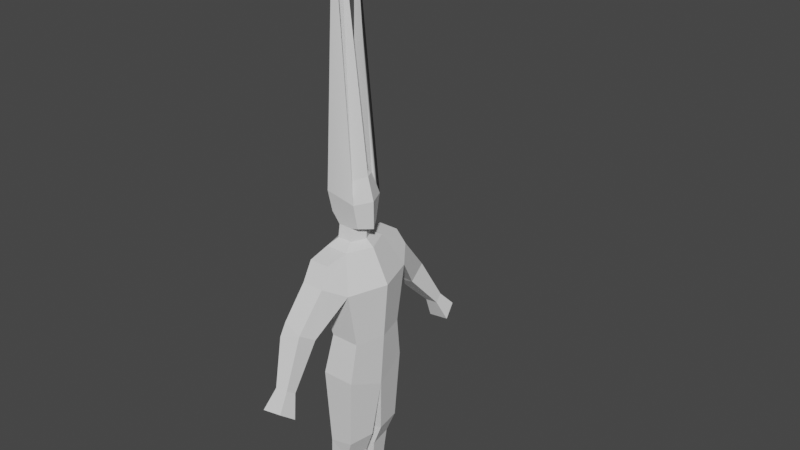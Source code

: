 # Source: swinging_man.blend  (saved by Blender 3.5.10; exported with 4.5.12 LTS)
import bpy
from mathutils import Matrix  # noqa: F401  (used for matrix-valued properties, if any)

bpy.ops.wm.read_factory_settings(use_empty=True)
scene = bpy.context.scene
scene.name = 'Scene'

# ---- collections
col_collection = bpy.data.collections.new('Collection'); scene.collection.children.link(col_collection)

# ---- world
world_world = bpy.data.worlds.new('World'); scene.world = world_world
world_world.use_nodes = True; world_world.node_tree.nodes.clear()
_N = world_world.node_tree.nodes; _L = world_world.node_tree.links
n0 = _N.new('ShaderNodeOutputWorld'); n0.name = 'World Output'; n0.location = (300, 300)
n1 = _N.new('ShaderNodeBackground'); n1.name = 'Background'; n1.location = (10, 300)
n1.inputs[0].default_value = (0.05088, 0.05088, 0.05088, 1.0)
_L.new(n1.outputs[0], n0.inputs[0])
n0.is_active_output = True
world_world.color = (0.05088, 0.05088, 0.05088)
world_world.use_sun_shadow = False
world_world.sun_shadow_jitter_overblur = 0.0

# ---- meshes
me_cube_001 = bpy.data.meshes.new('Cube.001')
me_cube_001.from_pydata([(0.17, 0.06, 0.99), (0.17, 0.06, 0.99), (0.17, 0.06, 0.99), (0.17, 0.06, 0.99), (0.14, 0.03, 1.19), (0.14, 0.03, 1.19), (0.14, 0.03, 1.19), (0.14, 0.03, 1.19), (0.17, -0.1, 0.99), (0.17, -0.1, 0.99), (0.17, -0.1, 0.99), (0.17, -0.1, 0.99), (0.14, -0.11, 1.19), (0.14, -0.11, 1.19), (0.14, -0.11, 1.19), (0.14, -0.11, 1.19), (-1.129e-08, 0.09, 0.92), (-1.129e-08, 0.09, 0.92), (-1.129e-08, 0.09, 0.92), (-1.129e-08, 0.09, 0.92), (-1.129e-08, 0.09, 0.92), (-1.129e-08, 0.09, 0.92), (-5.285e-09, 0.07, 1.19), (-5.285e-09, 0.07, 1.19), (-5.285e-09, 0.07, 1.19), (-5.285e-09, 0.07, 1.19), (1.098e-08, -0.13, 0.92), (1.098e-08, -0.13, 0.92), (1.098e-08, -0.13, 0.92), (1.098e-08, -0.13, 0.92), (1.098e-08, -0.13, 0.92), (1.098e-08, -0.13, 0.92), (1.132e-08, -0.15, 1.19), (1.132e-08, -0.15, 1.19), (1.132e-08, -0.15, 1.19), (1.132e-08, -0.15, 1.19), (0.02925, 0.08446, 0.4576), (0.02925, 0.08446, 0.4576), (0.02925, 0.08446, 0.4576), (0.02925, 0.08446, 0.4576), (0.03065, -0.0992, 0.6348), (0.03065, -0.0992, 0.6348), (0.03065, -0.0992, 0.6348), (0.03065, -0.0992, 0.6348), (0.1358, 0.06655, 0.4552), (0.1358, 0.06655, 0.4552), (0.1358, 0.06655, 0.4552), (0.1358, 0.06655, 0.4552), (0.1593, -0.0776, 0.6352), (0.1593, -0.0776, 0.6352), (0.1593, -0.0776, 0.6352), (0.1593, -0.0776, 0.6352), (0.1429, -0.03877, 0.5274), (0.1429, -0.03877, 0.5274), (0.1429, -0.03877, 0.5274), (0.1429, -0.03877, 0.5274), (0.1511, 0.04813, 0.599), (0.1511, 0.04813, 0.599), (0.1511, 0.04813, 0.599), (0.1511, 0.04813, 0.599), (0.1511, 0.04813, 0.599), (0.02887, 0.06812, 0.602), (0.02887, 0.06812, 0.602), (0.02887, 0.06812, 0.602), (0.02887, 0.06812, 0.602), (0.02887, 0.06812, 0.602), (0.02709, -0.05693, 0.5205), (0.02709, -0.05693, 0.5205), (0.02709, -0.05693, 0.5205), (0.02709, -0.05693, 0.5205), (0.09975, -0.0211, 0.09509), (0.09975, -0.0211, 0.09509), (0.09975, -0.0211, 0.09509), (0.09975, -0.0211, 0.09509), (0.09975, 0.0411, 0.09509), (0.09975, 0.0411, 0.09509), (0.09975, 0.0411, 0.09509), (0.09975, 0.0411, 0.09509), (0.03025, -0.03277, 0.09491), (0.03025, -0.03277, 0.09491), (0.03025, -0.03277, 0.09491), (0.03025, -0.03277, 0.09491), (0.03025, -0.03277, 0.09491), (0.03025, 0.05277, 0.09491), (0.03025, 0.05277, 0.09491), (0.03025, 0.05277, 0.09491), (0.03025, 0.05277, 0.09491), (0.1299, -0.03367, 0.4307), (0.1299, -0.03367, 0.4307), (0.1299, -0.03367, 0.4307), (0.1299, -0.03367, 0.4307), (0.02807, -0.05096, 0.4247), (0.02807, -0.05096, 0.4247), (0.02807, -0.05096, 0.4247), (0.02807, -0.05096, 0.4247), (0.09975, -0.0211, 0.005092), (0.09975, -0.0211, 0.005092), (0.09975, -0.0211, 0.005092), (0.09975, 0.0411, 0.005092), (0.09975, 0.0411, 0.005092), (0.09975, 0.0411, 0.005092), (0.03025, -0.03277, 0.004907), (0.03025, -0.03277, 0.004907), (0.03025, -0.03277, 0.004907), (0.03025, -0.03277, 0.004907), (0.03025, 0.05277, 0.004907), (0.03025, 0.05277, 0.004907), (0.03025, 0.05277, 0.004907), (0.03025, -0.1528, 0.03491), (0.03025, -0.1528, 0.03491), (0.03025, -0.1528, 0.03491), (0.09975, -0.1411, 0.03509), (0.09975, -0.1411, 0.03509), (0.09975, -0.1411, 0.03509), (0.03025, -0.1528, 0.004907), (0.03025, -0.1528, 0.004907), (0.03025, -0.1528, 0.004907), (0.09975, -0.1411, 0.005092), (0.09975, -0.1411, 0.005092), (0.09975, -0.1411, 0.005092), (-8.575e-09, 0.113, 1.46), (-8.575e-09, 0.113, 1.46), (-8.575e-09, 0.113, 1.46), (-8.575e-09, 0.113, 1.46), (0.1885, 0.081, 1.46), (0.1885, 0.081, 1.46), (0.1885, 0.081, 1.46), (0.1885, 0.081, 1.46), (0.1885, 0.081, 1.46), (0.1885, 0.081, 1.46), (0.1885, -0.111, 1.46), (0.1885, -0.111, 1.46), (0.1885, -0.111, 1.46), (0.1885, -0.111, 1.46), (0.1885, -0.111, 1.46), (0.1885, -0.111, 1.46), (1.412e-08, -0.173, 1.46), (1.412e-08, -0.173, 1.46), (1.412e-08, -0.173, 1.46), (1.412e-08, -0.173, 1.46), (-7.232e-09, 0.103, 1.62), (-7.232e-09, 0.103, 1.62), (-7.232e-09, 0.103, 1.62), (-7.232e-09, 0.103, 1.62), (0.1185, 0.071, 1.62), (0.1185, 0.071, 1.62), (0.1185, 0.071, 1.62), (0.1185, 0.071, 1.62), (0.1185, 0.071, 1.62), (0.1185, -0.041, 1.62), (0.1185, -0.041, 1.62), (0.1185, -0.041, 1.62), (0.1185, -0.041, 1.62), (0.1185, -0.041, 1.62), (5.06e-09, -0.093, 1.62), (5.06e-09, -0.093, 1.62), (5.06e-09, -0.093, 1.62), (5.06e-09, -0.093, 1.62), (0.2785, 0.0637, 1.51), (0.2785, 0.0637, 1.51), (0.2785, 0.0637, 1.51), (0.2785, 0.0637, 1.51), (0.2785, -0.0437, 1.51), (0.2785, -0.0437, 1.51), (0.2785, -0.0437, 1.51), (0.2785, -0.0437, 1.51), (0.2285, 0.0637, 1.6), (0.2285, 0.0637, 1.6), (0.2285, 0.0637, 1.6), (0.2285, -0.0337, 1.6), (0.2285, -0.0337, 1.6), (0.2285, -0.0337, 1.6), (0.3109, 0.0666, 1.306), (0.3109, 0.0666, 1.306), (0.3109, 0.0666, 1.306), (0.3109, 0.0666, 1.306), (0.3291, -0.04348, 1.284), (0.3291, -0.04348, 1.284), (0.3291, -0.04348, 1.284), (0.3291, -0.04348, 1.284), (0.3291, -0.04348, 1.284), (0.3961, 0.06622, 1.364), (0.3961, 0.06622, 1.364), (0.3961, 0.06622, 1.364), (0.3961, 0.06622, 1.364), (0.3473, 0.05854, 1.252), (0.3473, 0.05854, 1.252), (0.3473, 0.05854, 1.252), (0.3473, 0.05854, 1.252), (0.4317, 0.06365, 1.309), (0.4317, 0.06365, 1.309), (0.4317, 0.06365, 1.309), (0.4317, 0.06365, 1.309), (0.4139, -0.03403, 1.341), (0.4139, -0.03403, 1.341), (0.4139, -0.03403, 1.341), (0.4139, -0.03403, 1.341), (0.4139, -0.03403, 1.341), (0.4903, -0.002846, 1.097), (0.4903, -0.002846, 1.097), (0.4903, -0.002846, 1.097), (0.4903, -0.002846, 1.097), (0.4881, -0.0689, 1.105), (0.4881, -0.0689, 1.105), (0.4881, -0.0689, 1.105), (0.4881, -0.0689, 1.105), (0.5308, 0.001696, 1.125), (0.5308, 0.001696, 1.125), (0.5308, 0.001696, 1.125), (0.5308, 0.001696, 1.125), (0.5288, -0.05995, 1.133), (0.5288, -0.05995, 1.133), (0.5288, -0.05995, 1.133), (0.5288, -0.05995, 1.133), (0.533, 0.003842, 0.9908), (0.533, 0.003842, 0.9908), (0.533, 0.003842, 0.9908), (0.5289, -0.1017, 1.006), (0.5289, -0.1017, 1.006), (0.5289, -0.1017, 1.006), (0.6, 0.01247, 1.044), (0.6, 0.01247, 1.044), (0.6, 0.01247, 1.044), (0.5961, -0.08465, 1.059), (0.5961, -0.08465, 1.059), (0.5961, -0.08465, 1.059), (-5.099e-09, 0.06859, 1.65), (-5.099e-09, 0.06859, 1.65), (-5.099e-09, 0.06859, 1.65), (-5.099e-09, 0.06859, 1.65), (0.0685, 0.04843, 1.65), (0.0685, 0.04843, 1.65), (0.0685, 0.04843, 1.65), (0.0685, 0.04843, 1.65), (0.0685, -0.02213, 1.65), (0.0685, -0.02213, 1.65), (0.0685, -0.02213, 1.65), (0.0685, -0.02213, 1.65), (3.533e-09, -0.05489, 1.65), (3.533e-09, -0.05489, 1.65), (3.533e-09, -0.05489, 1.65), (3.533e-09, -0.05489, 1.65), (-5.178e-09, 0.06859, 1.71), (-5.178e-09, 0.06859, 1.71), (-5.178e-09, 0.06859, 1.71), (-5.178e-09, 0.06859, 1.71), (0.0585, 0.04843, 1.71), (0.0585, 0.04843, 1.71), (0.0585, 0.04843, 1.71), (0.0585, 0.04843, 1.71), (0.0585, -0.02213, 1.71), (0.0585, -0.02213, 1.71), (0.0585, -0.02213, 1.71), (0.0585, -0.02213, 1.71), (3.814e-09, -0.05489, 1.71), (3.814e-09, -0.05489, 1.71), (3.814e-09, -0.05489, 1.71), (3.814e-09, -0.05489, 1.71), (-8.145e-09, 0.1079, 1.77), (-8.145e-09, 0.1079, 1.77), (-8.145e-09, 0.1079, 1.77), (-8.145e-09, 0.1079, 1.77), (0.07063, 0.07765, 1.77), (0.07063, 0.07765, 1.77), (0.07063, 0.07765, 1.77), (0.07063, 0.07765, 1.77), (0.06063, -0.05819, 1.72), (0.06063, -0.05819, 1.72), (0.06063, -0.05819, 1.72), (0.06063, -0.05819, 1.72), (7.349e-09, -0.09734, 1.71), (7.349e-09, -0.09734, 1.71), (7.349e-09, -0.09734, 1.71), (7.349e-09, -0.09734, 1.71), (-8.9e-09, 0.1179, 1.87), (-8.9e-09, 0.1179, 1.87), (-8.9e-09, 0.1179, 1.87), (-8.9e-09, 0.1179, 1.87), (0.08563, 0.08765, 1.87), (0.08563, 0.08765, 1.87), (0.08563, 0.08765, 1.87), (0.08563, 0.08765, 1.87), (0.08563, -0.05819, 1.84), (0.08563, -0.05819, 1.84), (0.08563, -0.05819, 1.84), (0.08563, -0.05819, 1.84), (7.349e-09, -0.09733, 1.84), (7.349e-09, -0.09733, 1.84), (7.349e-09, -0.09733, 1.84), (7.349e-09, -0.09733, 1.84), (-4.645e-09, 0.06152, 1.95), (-4.645e-09, 0.06152, 1.95), (-4.645e-09, 0.06152, 1.95), (-4.645e-09, 0.06152, 3.064), (0.06278, 0.04035, 1.94), (0.06278, 0.04035, 1.94), (0.06278, 0.04035, 3.054), (0.06278, -0.03374, 1.94), (0.06278, -0.03374, 1.94), (0.06278, -0.03374, 1.94), (5.144e-09, -0.06813, 1.95), (5.144e-09, -0.06813, 1.95), (5.144e-09, -0.06813, 1.95), (5.144e-09, -0.06813, 1.95), (-0.17, 0.06, 0.99), (-0.17, 0.06, 0.99), (-0.17, 0.06, 0.99), (-0.17, 0.06, 0.99), (-0.14, 0.03, 1.19), (-0.14, 0.03, 1.19), (-0.14, 0.03, 1.19), (-0.14, 0.03, 1.19), (-0.17, -0.1, 0.99), (-0.17, -0.1, 0.99), (-0.17, -0.1, 0.99), (-0.17, -0.1, 0.99), (-0.14, -0.11, 1.19), (-0.14, -0.11, 1.19), (-0.14, -0.11, 1.19), (-0.14, -0.11, 1.19), (-0.02925, 0.08446, 0.4576), (-0.02925, 0.08446, 0.4576), (-0.02925, 0.08446, 0.4576), (-0.02925, 0.08446, 0.4576), (-0.03065, -0.0992, 0.6348), (-0.03065, -0.0992, 0.6348), (-0.03065, -0.0992, 0.6348), (-0.03065, -0.0992, 0.6348), (-0.1358, 0.06655, 0.4552), (-0.1358, 0.06655, 0.4552), (-0.1358, 0.06655, 0.4552), (-0.1358, 0.06655, 0.4552), (-0.1593, -0.0776, 0.6352), (-0.1593, -0.0776, 0.6352), (-0.1593, -0.0776, 0.6352), (-0.1593, -0.0776, 0.6352), (-0.1429, -0.03877, 0.5274), (-0.1429, -0.03877, 0.5274), (-0.1429, -0.03877, 0.5274), (-0.1429, -0.03877, 0.5274), (-0.1511, 0.04813, 0.599), (-0.1511, 0.04813, 0.599), (-0.1511, 0.04813, 0.599), (-0.1511, 0.04813, 0.599), (-0.1511, 0.04813, 0.599), (-0.02887, 0.06812, 0.602), (-0.02887, 0.06812, 0.602), (-0.02887, 0.06812, 0.602), (-0.02887, 0.06812, 0.602), (-0.02887, 0.06812, 0.602), (-0.02709, -0.05693, 0.5205), (-0.02709, -0.05693, 0.5205), (-0.02709, -0.05693, 0.5205), (-0.02709, -0.05693, 0.5205), (-0.09975, -0.0211, 0.09509), (-0.09975, -0.0211, 0.09509), (-0.09975, -0.0211, 0.09509), (-0.09975, -0.0211, 0.09509), (-0.09975, 0.0411, 0.09509), (-0.09975, 0.0411, 0.09509), (-0.09975, 0.0411, 0.09509), (-0.09975, 0.0411, 0.09509), (-0.03025, -0.03277, 0.09491), (-0.03025, -0.03277, 0.09491), (-0.03025, -0.03277, 0.09491), (-0.03025, -0.03277, 0.09491), (-0.03025, -0.03277, 0.09491), (-0.03025, 0.05277, 0.09491), (-0.03025, 0.05277, 0.09491), (-0.03025, 0.05277, 0.09491), (-0.03025, 0.05277, 0.09491), (-0.1299, -0.03367, 0.4307), (-0.1299, -0.03367, 0.4307), (-0.1299, -0.03367, 0.4307), (-0.1299, -0.03367, 0.4307), (-0.02807, -0.05096, 0.4247), (-0.02807, -0.05096, 0.4247), (-0.02807, -0.05096, 0.4247), (-0.02807, -0.05096, 0.4247), (-0.09975, -0.0211, 0.005092), (-0.09975, -0.0211, 0.005092), (-0.09975, -0.0211, 0.005092), (-0.09975, 0.0411, 0.005092), (-0.09975, 0.0411, 0.005092), (-0.09975, 0.0411, 0.005092), (-0.03025, -0.03277, 0.004907), (-0.03025, -0.03277, 0.004907), (-0.03025, -0.03277, 0.004907), (-0.03025, -0.03277, 0.004907), (-0.03025, 0.05277, 0.004907), (-0.03025, 0.05277, 0.004907), (-0.03025, 0.05277, 0.004907), (-0.03025, -0.1528, 0.03491), (-0.03025, -0.1528, 0.03491), (-0.03025, -0.1528, 0.03491), (-0.09975, -0.1411, 0.03509), (-0.09975, -0.1411, 0.03509), (-0.09975, -0.1411, 0.03509), (-0.03025, -0.1528, 0.004907), (-0.03025, -0.1528, 0.004907), (-0.03025, -0.1528, 0.004907), (-0.09975, -0.1411, 0.005092), (-0.09975, -0.1411, 0.005092), (-0.09975, -0.1411, 0.005092), (-0.1885, 0.081, 1.46), (-0.1885, 0.081, 1.46), (-0.1885, 0.081, 1.46), (-0.1885, 0.081, 1.46), (-0.1885, 0.081, 1.46), (-0.1885, 0.081, 1.46), (-0.1885, -0.111, 1.46), (-0.1885, -0.111, 1.46), (-0.1885, -0.111, 1.46), (-0.1885, -0.111, 1.46), (-0.1885, -0.111, 1.46), (-0.1885, -0.111, 1.46), (-0.1185, 0.071, 1.62), (-0.1185, 0.071, 1.62), (-0.1185, 0.071, 1.62), (-0.1185, 0.071, 1.62), (-0.1185, 0.071, 1.62), (-0.1185, -0.041, 1.62), (-0.1185, -0.041, 1.62), (-0.1185, -0.041, 1.62), (-0.1185, -0.041, 1.62), (-0.1185, -0.041, 1.62), (-0.2785, 0.0637, 1.51), (-0.2785, 0.0637, 1.51), (-0.2785, 0.0637, 1.51), (-0.2785, 0.0637, 1.51), (-0.2785, -0.0437, 1.51), (-0.2785, -0.0437, 1.51), (-0.2785, -0.0437, 1.51), (-0.2785, -0.0437, 1.51), (-0.2285, 0.0637, 1.6), (-0.2285, 0.0637, 1.6), (-0.2285, 0.0637, 1.6), (-0.2285, -0.0337, 1.6), (-0.2285, -0.0337, 1.6), (-0.2285, -0.0337, 1.6), (-0.3109, 0.0666, 1.306), (-0.3109, 0.0666, 1.306), (-0.3109, 0.0666, 1.306), (-0.3109, 0.0666, 1.306), (-0.3291, -0.04348, 1.284), (-0.3291, -0.04348, 1.284), (-0.3291, -0.04348, 1.284), (-0.3291, -0.04348, 1.284), (-0.3291, -0.04348, 1.284), (-0.3961, 0.06622, 1.364), (-0.3961, 0.06622, 1.364), (-0.3961, 0.06622, 1.364), (-0.3961, 0.06622, 1.364), (-0.3473, 0.05854, 1.252), (-0.3473, 0.05854, 1.252), (-0.3473, 0.05854, 1.252), (-0.3473, 0.05854, 1.252), (-0.4317, 0.06365, 1.309), (-0.4317, 0.06365, 1.309), (-0.4317, 0.06365, 1.309), (-0.4317, 0.06365, 1.309), (-0.4139, -0.03403, 1.341), (-0.4139, -0.03403, 1.341), (-0.4139, -0.03403, 1.341), (-0.4139, -0.03403, 1.341), (-0.4139, -0.03403, 1.341), (-0.4903, -0.002846, 1.097), (-0.4903, -0.002846, 1.097), (-0.4903, -0.002846, 1.097), (-0.4903, -0.002846, 1.097), (-0.4881, -0.0689, 1.105), (-0.4881, -0.0689, 1.105), (-0.4881, -0.0689, 1.105), (-0.4881, -0.0689, 1.105), (-0.5308, 0.001696, 1.125), (-0.5308, 0.001696, 1.125), (-0.5308, 0.001696, 1.125), (-0.5308, 0.001696, 1.125), (-0.5288, -0.05995, 1.133), (-0.5288, -0.05995, 1.133), (-0.5288, -0.05995, 1.133), (-0.5288, -0.05995, 1.133), (-0.533, 0.003842, 0.9908), (-0.533, 0.003842, 0.9908), (-0.533, 0.003842, 0.9908), (-0.5289, -0.1017, 1.006), (-0.5289, -0.1017, 1.006), (-0.5289, -0.1017, 1.006), (-0.6, 0.01247, 1.044), (-0.6, 0.01247, 1.044), (-0.6, 0.01247, 1.044), (-0.5961, -0.08465, 1.059), (-0.5961, -0.08465, 1.059), (-0.5961, -0.08465, 1.059), (-0.0685, 0.04843, 1.65), (-0.0685, 0.04843, 1.65), (-0.0685, 0.04843, 1.65), (-0.0685, 0.04843, 1.65), (-0.0685, -0.02213, 1.65), (-0.0685, -0.02213, 1.65), (-0.0685, -0.02213, 1.65), (-0.0685, -0.02213, 1.65), (-0.0585, 0.04843, 1.71), (-0.0585, 0.04843, 1.71), (-0.0585, 0.04843, 1.71), (-0.0585, 0.04843, 1.71), (-0.0585, -0.02213, 1.71), (-0.0585, -0.02213, 1.71), (-0.0585, -0.02213, 1.71), (-0.0585, -0.02213, 1.71), (-0.07063, 0.07765, 1.77), (-0.07063, 0.07765, 1.77), (-0.07063, 0.07765, 1.77), (-0.07063, 0.07765, 1.77), (-0.06063, -0.05819, 1.72), (-0.06063, -0.05819, 1.72), (-0.06063, -0.05819, 1.72), (-0.06063, -0.05819, 1.72), (-0.08563, 0.08765, 1.87), (-0.08563, 0.08765, 1.87), (-0.08563, 0.08765, 1.87), (-0.08563, 0.08765, 1.87), (-0.08563, -0.05819, 1.84), (-0.08563, -0.05819, 1.84), (-0.08563, -0.05819, 1.84), (-0.08563, -0.05819, 1.84), (-0.06278, 0.04035, 1.94), (-0.06278, 0.04035, 1.94), (-0.06278, 0.04035, 3.054), (-0.06278, -0.03374, 1.94), (-0.06278, -0.03374, 1.94), (-0.06278, -0.03374, 1.94)], [], [(18, 22, 4), (18, 4, 1), (5, 24, 122), (5, 122, 127), (36, 44, 75), (36, 75, 84), (3, 7, 13), (3, 13, 9), (11, 30, 43), (11, 43, 51), (27, 21, 65), (27, 65, 41), (2, 8, 48), (2, 48, 58), (59, 49, 52), (40, 64, 67), (50, 42, 68), (50, 68, 54), (55, 69, 93), (55, 93, 89), (16, 0, 56), (16, 56, 61), (79, 86, 107), (79, 107, 102), (47, 88, 71), (47, 71, 77), (92, 39, 85), (92, 85, 78), (90, 94, 82), (90, 82, 73), (66, 63, 38), (66, 38, 91), (60, 53, 87), (60, 87, 46), (62, 57, 45), (62, 45, 37), (99, 95, 101), (99, 101, 106), (103, 96, 117), (103, 117, 114), (83, 74, 98), (83, 98, 105), (76, 70, 97), (76, 97, 100), (113, 110, 116), (113, 116, 119), (72, 81, 109), (72, 109, 112), (97, 70, 111), (97, 111, 118), (80, 104, 115), (80, 115, 108), (136, 132, 152), (136, 152, 156), (32, 14, 135), (32, 135, 138), (12, 6, 128), (12, 128, 130), (149, 147, 233), (149, 233, 235), (126, 120, 140), (126, 140, 145), (153, 133, 164), (153, 164, 171), (162, 160, 167), (162, 167, 169), (125, 144, 166), (125, 166, 159), (165, 134, 179), (165, 179, 196), (148, 150, 170), (148, 170, 168), (161, 163, 195), (161, 195, 184), (131, 129, 174), (131, 174, 176), (124, 158, 182), (124, 182, 173), (186, 190, 207), (186, 207, 199), (177, 175, 187), (172, 181, 189), (172, 189, 185), (183, 193, 191), (198, 206, 220), (198, 220, 214), (192, 194, 211), (192, 211, 209), (197, 180, 205), (197, 205, 213), (178, 188, 201), (178, 201, 203), (218, 216, 222), (218, 222, 224), (208, 210, 223), (208, 223, 221), (212, 204, 219), (212, 219, 225), (202, 200, 215), (202, 215, 217), (241, 237, 253), (241, 253, 257), (146, 142, 228), (146, 228, 231), (154, 151, 236), (154, 236, 238), (250, 248, 265), (250, 265, 267), (230, 226, 242), (230, 242, 246), (234, 232, 249), (234, 249, 251), (266, 264, 280), (266, 280, 282), (255, 252, 268), (255, 268, 271), (247, 244, 260), (247, 260, 263), (283, 281, 296), (283, 296, 298), (273, 269, 285), (273, 285, 289), (262, 258, 274), (262, 274, 278), (297, 295, 292), (297, 292, 300), (286, 284, 299), (286, 299, 302), (279, 276, 290), (279, 290, 294), (10, 15, 34), (10, 34, 28), (19, 305, 308), (19, 308, 23), (309, 407, 123), (309, 123, 25), (320, 368, 359), (320, 359, 328), (307, 313, 317), (307, 317, 311), (315, 335, 327), (315, 327, 31), (26, 325, 349), (26, 349, 20), (306, 342, 332), (306, 332, 312), (343, 336, 333), (324, 351, 348), (334, 338, 352), (334, 352, 326), (339, 373, 377), (339, 377, 353), (17, 345, 340), (17, 340, 304), (363, 386, 391), (363, 391, 370), (331, 361, 355), (331, 355, 372), (376, 362, 369), (376, 369, 323), (374, 357, 366), (374, 366, 378), (350, 375, 322), (350, 322, 347), (344, 330, 371), (344, 371, 337), (346, 321, 329), (346, 329, 341), (383, 390, 385), (383, 385, 379), (387, 398, 401), (387, 401, 380), (367, 389, 382), (367, 382, 358), (360, 384, 381), (360, 381, 354), (397, 403, 400), (397, 400, 394), (356, 396, 393), (356, 393, 365), (381, 402, 395), (381, 395, 354), (364, 392, 399), (364, 399, 388), (137, 157, 424), (137, 424, 412), (33, 139, 415), (33, 415, 318), (316, 410, 408), (316, 408, 310), (421, 499, 497), (421, 497, 419), (406, 417, 141), (406, 141, 121), (425, 439, 432), (425, 432, 413), (430, 437, 435), (430, 435, 428), (405, 427, 434), (405, 434, 416), (433, 464, 447), (433, 447, 414), (420, 436, 438), (420, 438, 422), (429, 452, 463), (429, 463, 431), (411, 444, 442), (411, 442, 409), (404, 441, 450), (404, 450, 426), (454, 467, 475), (454, 475, 458), (445, 455, 443), (440, 453, 457), (440, 457, 449), (451, 459, 461), (466, 482, 488), (466, 488, 474), (460, 477, 479), (460, 479, 462), (465, 481, 473), (465, 473, 448), (446, 471, 469), (446, 469, 456), (486, 492, 490), (486, 490, 484), (476, 489, 491), (476, 491, 478), (480, 493, 487), (480, 487, 472), (470, 485, 483), (470, 483, 468), (240, 256, 509), (240, 509, 501), (418, 495, 229), (418, 229, 143), (155, 239, 500), (155, 500, 423), (506, 515, 513), (506, 513, 504), (494, 502, 243), (494, 243, 227), (498, 507, 505), (498, 505, 496), (514, 522, 520), (514, 520, 512), (254, 270, 516), (254, 516, 508), (503, 511, 261), (503, 261, 245), (523, 530, 528), (523, 528, 521), (272, 288, 525), (272, 525, 517), (510, 518, 275), (510, 275, 259), (529, 301, 293), (529, 293, 527), (287, 303, 531), (287, 531, 524), (519, 526, 291), (519, 291, 277), (314, 29, 35), (314, 35, 319)])
me_cube_001.polygons.foreach_set('use_smooth', [1, 1, 1, 1, 1, 1, 0, 0, 1, 1, 1, 1, 1, 1, 0, 0, 1, 1, 1, 1, 1, 1, 0, 0, 1, 1, 1, 1, 1, 1, 1, 1, 1, 1, 1, 1, 0, 0, 0, 0, 0, 0, 0, 0, 0, 0, 0, 0, 0, 0, 0, 0, 1, 1, 1, 1, 1, 0, 0, 0, 1, 1, 1, 1, 0, 0, 1, 1, 1, 1, 0, 0, 1, 1, 1, 1, 1, 1, 1, 1, 0, 1, 1, 1, 1, 1, 1, 1, 1, 1, 1, 1, 1, 1, 1, 1, 0, 0, 1, 1, 1, 1, 1, 1, 1, 1, 1, 1, 1, 1, 0, 0, 1, 1, 1, 1, 1, 1, 1, 1, 1, 1, 1, 1, 0, 0, 1, 1, 1, 1, 1, 1, 1, 1, 1, 1, 1, 1, 0, 0, 1, 1, 1, 1, 1, 1, 0, 0, 1, 1, 1, 1, 1, 1, 0, 0, 1, 1, 1, 1, 1, 1, 1, 1, 1, 1, 1, 1, 0, 0, 0, 0, 0, 0, 0, 0, 0, 0, 0, 0, 0, 0, 0, 0, 1, 1, 1, 1, 0, 0, 0, 0, 1, 1, 1, 1, 0, 0, 1, 1, 1, 1, 0, 0, 1, 1, 1, 1, 1, 1, 1, 1, 0, 1, 1, 0, 1, 1, 1, 1, 1, 1, 1, 1, 1, 1, 1, 1, 0, 1, 1, 1, 1, 1, 1, 1, 1, 1, 1, 1, 1, 1, 0, 0, 1, 1, 1, 1, 1, 1, 1, 1, 1, 1, 1, 1, 0, 0, 1, 1, 1, 1, 1, 1])
_uv = me_cube_001.uv_layers.new(name='UVMap')
_uv.uv.foreach_set('vector', [0.2258, 0.3569, 0.1813, 0.4566, 0.1337, 0.4311, 0.2258, 0.3569, 0.1337, 0.4311, 0.1562, 0.3521, 0.1337, 0.4311, 0.1813, 0.4566, 0.1362, 0.557, 0.1337, 0.4311, 0.1362, 0.557, 0.07178, 0.5229, 0.2924, 0.1806, 0.2564, 0.1604, 0.3287, 0.0333, 0.2924, 0.1806, 0.3287, 0.0333, 0.3525, 0.0458, 0.8433, 0.1932, 0.8564, 0.1128, 0.9098, 0.114, 0.8433, 0.1932, 0.9098, 0.114, 0.9043, 0.1945, 0.6941, 0.3779, 0.6505, 0.3203, 0.7097, 0.222, 0.6941, 0.3779, 0.7097, 0.222, 0.752, 0.2464, 0.5103, 0.9977, 0.4264, 1.0, 0.4316, 0.8706, 0.5103, 0.9977, 0.4316, 0.8706, 0.4957, 0.8823, 0.8433, 0.1932, 0.9043, 0.1945, 0.8929, 0.3399, 0.8433, 0.1932, 0.8929, 0.3399, 0.8447, 0.3539, 0.8447, 0.3539, 0.8929, 0.3399, 0.8773, 0.3843, 0.4957, 0.8823, 0.4316, 0.8706, 0.4785, 0.8358, 0.752, 0.2464, 0.7097, 0.222, 0.7269, 0.1794, 0.752, 0.2464, 0.7269, 0.1794, 0.7639, 0.2038, 0.7639, 0.2038, 0.7269, 0.1794, 0.7438, 0.1446, 0.7639, 0.2038, 0.7438, 0.1446, 0.7763, 0.1661, 0.2258, 0.3569, 0.1562, 0.3521, 0.2275, 0.2106, 0.2258, 0.3569, 0.2275, 0.2106, 0.2688, 0.2339, 0.4651, 0.6619, 0.4325, 0.6628, 0.4316, 0.626, 0.4651, 0.6619, 0.4316, 0.626, 0.4642, 0.6251, 0.8365, 0.4132, 0.8745, 0.4243, 0.867, 0.5627, 0.8365, 0.4132, 0.867, 0.5627, 0.8433, 0.5622, 0.4753, 0.7967, 0.424, 0.8116, 0.4325, 0.6628, 0.4753, 0.7967, 0.4325, 0.6628, 0.4651, 0.6619, 0.7763, 0.1661, 0.7438, 0.1446, 0.8018, 0.0247, 0.7763, 0.1661, 0.8018, 0.0247, 0.8246, 0.03789, 0.4785, 0.8358, 0.4316, 0.8706, 0.424, 0.8116, 0.4785, 0.8358, 0.424, 0.8116, 0.4753, 0.7967, 0.8447, 0.3539, 0.8773, 0.3843, 0.8745, 0.4243, 0.8447, 0.3539, 0.8745, 0.4243, 0.8365, 0.4132, 0.2688, 0.2339, 0.2275, 0.2106, 0.2564, 0.1604, 0.2688, 0.2339, 0.2564, 0.1604, 0.2924, 0.1806, 0.41, 0.8271, 0.41, 0.8526, 0.3836, 0.8573, 0.41, 0.8271, 0.3836, 0.8573, 0.3836, 0.8222, 0.3836, 0.8573, 0.41, 0.8526, 0.41, 0.9019, 0.3836, 0.8573, 0.41, 0.9019, 0.3836, 0.9065, 0.3525, 0.0458, 0.3287, 0.0333, 0.3436, 0.0, 0.3525, 0.0458, 0.3436, 0.0, 0.3674, 0.0125, 0.8433, 0.5622, 0.867, 0.5627, 0.8663, 0.5995, 0.8433, 0.5622, 0.8663, 0.5995, 0.8426, 0.599, 0.81, 0.7945, 0.81, 0.8224, 0.7985, 0.8226, 0.81, 0.7945, 0.7985, 0.8226, 0.7985, 0.7946, 0.3197, 0.9012, 0.2932, 0.8966, 0.2932, 0.8424, 0.3197, 0.9012, 0.2932, 0.8424, 0.3197, 0.847, 0.8663, 0.5995, 0.867, 0.5627, 0.9123, 0.5883, 0.8663, 0.5995, 0.9123, 0.5883, 0.9121, 0.6006, 0.4651, 0.6619, 0.4642, 0.6251, 0.51, 0.6238, 0.4651, 0.6619, 0.51, 0.6238, 0.5103, 0.6361, 0.5574, 0.5174, 0.6182, 0.5528, 0.5637, 0.5974, 0.5574, 0.5174, 0.5637, 0.5974, 0.526, 0.5753, 0.6039, 0.4189, 0.6493, 0.4452, 0.6182, 0.5528, 0.6039, 0.4189, 0.6182, 0.5528, 0.5574, 0.5174, 0.9098, 0.114, 0.8564, 0.1128, 0.8391, 5.96e-08, 0.9098, 0.114, 0.8391, 5.96e-08, 0.9123, 0.001659, 0.686, 0.669, 0.7271, 0.669, 0.7219, 0.6896, 0.686, 0.669, 0.7219, 0.6896, 0.696, 0.6896, 0.07178, 0.5229, 0.1362, 0.557, 0.1098, 0.6161, 0.07178, 0.5229, 0.1098, 0.6161, 0.06942, 0.5945, 0.5637, 0.5974, 0.6182, 0.5528, 0.6369, 0.5878, 0.5637, 0.5974, 0.6369, 0.5878, 0.6039, 0.611, 0.7866, 0.6627, 0.7459, 0.6584, 0.749, 0.6238, 0.7866, 0.6627, 0.749, 0.6238, 0.786, 0.6276, 0.07178, 0.5229, 0.06942, 0.5945, 0.03504, 0.5673, 0.07178, 0.5229, 0.03504, 0.5673, 0.03277, 0.5251, 0.6369, 0.5878, 0.6182, 0.5528, 0.6937, 0.5148, 0.6369, 0.5878, 0.6937, 0.5148, 0.7118, 0.5517, 0.7271, 0.669, 0.686, 0.669, 0.6866, 0.6238, 0.7271, 0.669, 0.6866, 0.6238, 0.7224, 0.6238, 0.7459, 0.6584, 0.7866, 0.6627, 0.7772, 0.7258, 0.7459, 0.6584, 0.7772, 0.7258, 0.7399, 0.7131, 0.2813, 0.8372, 0.2081, 0.8372, 0.2134, 0.7785, 0.2813, 0.8372, 0.2134, 0.7785, 0.2554, 0.7699, 0.07178, 0.5229, 0.03277, 0.5251, 0.01655, 0.45, 0.07178, 0.5229, 0.01655, 0.45, 0.05538, 0.4439, 0.05187, 0.4174, 0.0134, 0.4234, 0.01048, 0.3369, 0.05187, 0.4174, 0.01048, 0.3369, 0.02911, 0.3336, 0.2554, 0.7699, 0.2134, 0.7785, 0.2164, 0.7577, 0.05538, 0.4439, 0.01655, 0.45, 0.0134, 0.4234, 0.05538, 0.4439, 0.0134, 0.4234, 0.05187, 0.4174, 0.7399, 0.7131, 0.7772, 0.7258, 0.739, 0.734, 0.02911, 0.3336, 0.01048, 0.3369, 0.0, 0.2947, 0.02911, 0.3336, 0.0, 0.2947, 0.03197, 0.2868, 0.739, 0.734, 0.7772, 0.7258, 0.7798, 0.8068, 0.739, 0.734, 0.7798, 0.8068, 0.7561, 0.8074, 0.7118, 0.5517, 0.6937, 0.5148, 0.7795, 0.4801, 0.7118, 0.5517, 0.7795, 0.4801, 0.788, 0.4979, 0.3335, 0.8296, 0.2932, 0.8296, 0.3012, 0.762, 0.3335, 0.8296, 0.3012, 0.762, 0.3262, 0.7577, 0.8219, 0.6927, 0.8219, 0.7364, 0.7985, 0.7399, 0.8219, 0.6927, 0.7985, 0.7399, 0.7986, 0.6996, 0.7561, 0.8074, 0.7798, 0.8068, 0.7866, 0.8352, 0.7561, 0.8074, 0.7866, 0.8352, 0.7493, 0.8371, 0.788, 0.4979, 0.7795, 0.4801, 0.8119, 0.452, 0.788, 0.4979, 0.8119, 0.452, 0.8246, 0.4838, 0.6675, 0.8606, 0.6669, 0.8332, 0.7051, 0.8245, 0.6675, 0.8606, 0.7051, 0.8245, 0.7051, 0.8683, 0.7985, 0.6505, 0.799, 0.6238, 0.8218, 0.6278, 0.7985, 0.6505, 0.8218, 0.6278, 0.8214, 0.6504, 0.06942, 0.5945, 0.1098, 0.6161, 0.1052, 0.6267, 0.06942, 0.5945, 0.1052, 0.6267, 0.08186, 0.6143, 0.6669, 0.7177, 0.686, 0.669, 0.696, 0.6896, 0.6669, 0.7177, 0.696, 0.6896, 0.684, 0.7177, 0.08473, 0.7818, 0.1115, 0.7846, 0.1203, 0.8107, 0.08473, 0.7818, 0.1203, 0.8107, 0.07066, 0.7844, 0.08186, 0.6143, 0.1052, 0.6267, 0.09524, 0.6489, 0.08186, 0.6143, 0.09524, 0.6489, 0.07536, 0.6382, 0.08695, 0.7577, 0.1137, 0.7606, 0.1115, 0.7846, 0.08695, 0.7577, 0.1115, 0.7846, 0.08473, 0.7818, 0.07066, 0.7844, 0.1203, 0.8107, 0.1203, 0.8524, 0.07066, 0.7844, 0.1203, 0.8524, 0.06608, 0.8343, 0.5767, 0.8677, 0.5892, 0.8916, 0.5753, 0.8922, 0.5767, 0.8677, 0.5753, 0.8922, 0.5606, 0.8678, 0.07536, 0.6382, 0.09524, 0.6489, 0.0849, 0.6716, 0.07536, 0.6382, 0.0849, 0.6716, 0.06096, 0.6586, 0.06608, 0.8343, 0.1203, 0.8524, 0.0998, 0.8781, 0.06608, 0.8343, 0.0998, 0.8781, 0.07168, 0.8751, 0.1541, 0.8558, 0.1337, 0.8471, 0.1322, 0.7968, 0.1541, 0.8558, 0.1322, 0.7968, 0.1626, 0.8032, 0.06096, 0.6586, 0.0849, 0.6716, 0.06824, 0.7087, 0.06096, 0.6586, 0.06824, 0.7087, 0.03915, 0.6931, 0.3569, 0.7577, 0.3841, 0.7577, 0.3929, 0.7835, 0.3569, 0.7577, 0.3929, 0.7835, 0.3454, 0.7835, 0.1626, 0.8032, 0.1322, 0.7968, 0.1482, 0.7577, 0.1626, 0.8032, 0.1482, 0.7577, 0.171, 0.7584, 0.03915, 0.6931, 0.06824, 0.7087, 0.05557, 0.7377, 0.03915, 0.6931, 0.05557, 0.7377, 0.03588, 0.7225, 0.6941, 0.3779, 0.6493, 0.4452, 0.6039, 0.4189, 0.6941, 0.3779, 0.6039, 0.4189, 0.6505, 0.3203, 0.2258, 0.3569, 0.2729, 0.4128, 0.2298, 0.4811, 0.2258, 0.3569, 0.2298, 0.4811, 0.1813, 0.4566, 0.2298, 0.4811, 0.2012, 0.5903, 0.1362, 0.557, 0.2298, 0.4811, 0.1362, 0.557, 0.1813, 0.4566, 0.3125, 0.191, 0.3732, 0.05661, 0.3972, 0.06896, 0.3125, 0.191, 0.3972, 0.06896, 0.3497, 0.209, 0.931, 0.4026, 0.992, 0.4012, 0.9974, 0.4841, 0.931, 0.4026, 0.9974, 0.4841, 0.944, 0.4853, 0.5799, 0.3134, 0.6449, 0.1859, 0.6891, 0.2104, 0.5799, 0.3134, 0.6891, 0.2104, 0.6505, 0.3203, 0.9228, 0.6157, 0.9083, 0.7332, 0.8442, 0.7448, 0.9228, 0.6157, 0.8442, 0.7448, 0.8389, 0.6134, 0.931, 0.4026, 0.9324, 0.243, 0.9806, 0.2565, 0.931, 0.4026, 0.9806, 0.2565, 0.992, 0.4012, 0.9324, 0.243, 0.965, 0.2133, 0.9806, 0.2565, 0.9083, 0.7332, 0.891, 0.7794, 0.8442, 0.7448, 0.6449, 0.1859, 0.6678, 0.1495, 0.7087, 0.1691, 0.6449, 0.1859, 0.7087, 0.1691, 0.6891, 0.2104, 0.6678, 0.1495, 0.689, 0.1167, 0.725, 0.1339, 0.6678, 0.1495, 0.725, 0.1339, 0.7087, 0.1691, 0.2258, 0.3569, 0.2886, 0.2442, 0.3313, 0.2647, 0.2258, 0.3569, 0.3313, 0.2647, 0.2729, 0.4128, 0.8777, 0.9533, 0.8768, 0.9901, 0.8442, 0.9892, 0.8777, 0.9533, 0.8442, 0.9892, 0.845, 0.9524, 0.9242, 0.1849, 0.931, 0.03842, 0.9547, 0.03789, 0.9242, 0.1849, 0.9547, 0.03789, 0.9622, 0.1742, 0.8878, 0.8186, 0.8777, 0.9533, 0.845, 0.9524, 0.8878, 0.8186, 0.845, 0.9524, 0.8365, 0.8037, 0.689, 0.1167, 0.7576, 0.0, 0.7815, 0.0132, 0.689, 0.1167, 0.7815, 0.0132, 0.725, 0.1339, 0.891, 0.7794, 0.8878, 0.8186, 0.8365, 0.8037, 0.891, 0.7794, 0.8365, 0.8037, 0.8442, 0.7448, 0.9324, 0.243, 0.9242, 0.1849, 0.9622, 0.1742, 0.9324, 0.243, 0.9622, 0.1742, 0.965, 0.2133, 0.2886, 0.2442, 0.3125, 0.191, 0.3497, 0.209, 0.2886, 0.2442, 0.3497, 0.209, 0.3313, 0.2647, 0.3718, 0.9019, 0.3454, 0.9065, 0.3454, 0.8714, 0.3718, 0.9019, 0.3454, 0.8714, 0.3718, 0.8764, 0.3454, 0.8714, 0.3454, 0.8222, 0.3718, 0.8271, 0.3454, 0.8714, 0.3718, 0.8271, 0.3718, 0.8764, 0.3732, 0.05661, 0.3881, 0.02332, 0.4121, 0.03566, 0.3732, 0.05661, 0.4121, 0.03566, 0.3972, 0.06896, 0.931, 0.03842, 0.9303, 0.001563, 0.954, 0.00103, 0.931, 0.03842, 0.954, 0.00103, 0.9547, 0.03789, 0.81, 0.7817, 0.7985, 0.7816, 0.7985, 0.7527, 0.81, 0.7817, 0.7985, 0.7527, 0.81, 0.7527, 0.5487, 0.8425, 0.5487, 0.8967, 0.5222, 0.9013, 0.5487, 0.8425, 0.5222, 0.9013, 0.5222, 0.8472, 0.954, 0.00103, 0.9998, 0.0, 1.0, 0.01229, 0.954, 0.00103, 1.0, 0.01229, 0.9547, 0.03789, 0.8777, 0.9533, 0.9228, 0.9791, 0.9225, 0.9914, 0.8777, 0.9533, 0.9225, 0.9914, 0.8768, 0.9901, 0.5574, 0.5174, 0.526, 0.5753, 0.4841, 0.5524, 0.5574, 0.5174, 0.4841, 0.5524, 0.4915, 0.4812, 0.6039, 0.4189, 0.5574, 0.5174, 0.4915, 0.4812, 0.6039, 0.4189, 0.4915, 0.4812, 0.5552, 0.392, 0.9974, 0.4841, 1.0, 0.5929, 0.9268, 0.5946, 0.9974, 0.4841, 0.9268, 0.5946, 0.944, 0.4853, 0.686, 0.7665, 0.696, 0.7459, 0.7219, 0.7459, 0.686, 0.7665, 0.7219, 0.7459, 0.7271, 0.7665, 0.2012, 0.5903, 0.1508, 0.6369, 0.1098, 0.6161, 0.2012, 0.5903, 0.1098, 0.6161, 0.1362, 0.557, 0.4841, 0.5524, 0.4503, 0.5242, 0.4497, 0.482, 0.4841, 0.5524, 0.4497, 0.482, 0.4915, 0.4812, 0.655, 0.823, 0.6543, 0.8619, 0.6173, 0.8654, 0.655, 0.823, 0.6173, 0.8654, 0.6142, 0.8269, 0.2012, 0.5903, 0.224, 0.6247, 0.192, 0.649, 0.2012, 0.5903, 0.192, 0.649, 0.1508, 0.6369, 0.4497, 0.482, 0.4336, 0.3944, 0.4725, 0.3898, 0.4497, 0.482, 0.4725, 0.3898, 0.4915, 0.4812, 0.7271, 0.7665, 0.7224, 0.8117, 0.6866, 0.8117, 0.7271, 0.7665, 0.6866, 0.8117, 0.686, 0.7665, 0.6142, 0.8269, 0.6082, 0.7632, 0.6455, 0.7495, 0.6142, 0.8269, 0.6455, 0.7495, 0.655, 0.823, 0.5222, 0.8297, 0.5478, 0.7519, 0.5898, 0.7618, 0.5222, 0.8297, 0.5898, 0.7618, 0.5954, 0.8297, 0.2012, 0.5903, 0.2689, 0.5551, 0.2886, 0.5917, 0.2012, 0.5903, 0.2886, 0.5917, 0.224, 0.6247, 0.2904, 0.5416, 0.3659, 0.5089, 0.3751, 0.5266, 0.2904, 0.5416, 0.3751, 0.5266, 0.3099, 0.5778, 0.5478, 0.7519, 0.5867, 0.7383, 0.5898, 0.7618, 0.2689, 0.5551, 0.2904, 0.5416, 0.3099, 0.5778, 0.2689, 0.5551, 0.3099, 0.5778, 0.2886, 0.5917, 0.6082, 0.7632, 0.6073, 0.7396, 0.6455, 0.7495, 0.3659, 0.5089, 0.398, 0.4773, 0.4121, 0.5092, 0.3659, 0.5089, 0.4121, 0.5092, 0.3751, 0.5266, 0.6073, 0.7396, 0.6245, 0.6588, 0.6482, 0.6598, 0.6073, 0.7396, 0.6482, 0.6598, 0.6455, 0.7495, 0.4336, 0.3944, 0.4326, 0.297, 0.4515, 0.2947, 0.4336, 0.3944, 0.4515, 0.2947, 0.4725, 0.3898, 0.5478, 0.7519, 0.538, 0.6724, 0.5632, 0.669, 0.5478, 0.7519, 0.5632, 0.669, 0.5867, 0.7383, 0.7663, 0.8968, 0.739, 0.8902, 0.739, 0.8499, 0.7663, 0.8968, 0.739, 0.8499, 0.7663, 0.8531, 0.6245, 0.6588, 0.6176, 0.6238, 0.655, 0.6263, 0.6245, 0.6588, 0.655, 0.6263, 0.6482, 0.6598, 0.4326, 0.297, 0.424, 0.2574, 0.4565, 0.2511, 0.4326, 0.297, 0.4565, 0.2511, 0.4515, 0.2947, 0.538, 0.6724, 0.5255, 0.6303, 0.5657, 0.6238, 0.538, 0.6724, 0.5657, 0.6238, 0.5632, 0.669, 0.7985, 0.6505, 0.8214, 0.6504, 0.8218, 0.6757, 0.7985, 0.6505, 0.8218, 0.6757, 0.799, 0.6798, 0.1508, 0.6369, 0.1289, 0.6387, 0.1052, 0.6267, 0.1508, 0.6369, 0.1052, 0.6267, 0.1098, 0.6161, 0.6669, 0.7177, 0.684, 0.7177, 0.696, 0.7459, 0.6669, 0.7177, 0.696, 0.7459, 0.686, 0.7665, 0.0186, 0.8539, 0.004539, 0.8514, 0.05419, 0.8257, 0.0186, 0.8539, 0.05419, 0.8257, 0.04538, 0.851, 0.1289, 0.6387, 0.1155, 0.6592, 0.09524, 0.6489, 0.1289, 0.6387, 0.09524, 0.6489, 0.1052, 0.6267, 0.02092, 0.8787, 0.0186, 0.8539, 0.04538, 0.851, 0.02092, 0.8787, 0.04538, 0.851, 0.04769, 0.8758, 0.004539, 0.8514, 3.016e-08, 0.8034, 0.05419, 0.7851, 0.004539, 0.8514, 0.05419, 0.7851, 0.05419, 0.8257, 0.5767, 0.8677, 0.5606, 0.8678, 0.5753, 0.8425, 0.5767, 0.8677, 0.5753, 0.8425, 0.5892, 0.8437, 0.1155, 0.6592, 0.1095, 0.6839, 0.0849, 0.6716, 0.1155, 0.6592, 0.0849, 0.6716, 0.09524, 0.6489, 3.016e-08, 0.8034, 0.005406, 0.7608, 0.03352, 0.7577, 3.016e-08, 0.8034, 0.03352, 0.7577, 0.05419, 0.7851, 0.1541, 0.8558, 0.1626, 0.8032, 0.1962, 0.809, 0.1541, 0.8558, 0.1962, 0.809, 0.179, 0.8558, 0.1095, 0.6839, 0.09795, 0.7237, 0.06824, 0.7087, 0.1095, 0.6839, 0.06824, 0.7087, 0.0849, 0.6716, 0.3569, 0.8093, 0.3454, 0.7835, 0.3929, 0.7835, 0.3569, 0.8093, 0.3929, 0.7835, 0.3841, 0.8093, 0.1626, 0.8032, 0.171, 0.7584, 0.1952, 0.7667, 0.1626, 0.8032, 0.1952, 0.7667, 0.1962, 0.809, 0.09795, 0.7237, 0.079, 0.7449, 0.05557, 0.7377, 0.09795, 0.7237, 0.05557, 0.7377, 0.06824, 0.7087, 0.5799, 0.3134, 0.6505, 0.3203, 0.6039, 0.4189, 0.5799, 0.3134, 0.6039, 0.4189, 0.5552, 0.392])
me_cube_001.update()
me_cube_001.normals_split_custom_set([tuple(v) for v in zip(*[iter([0.1938, 0.9742, 0.116, 0.1938, 0.9742, 0.116, 0.1938, 0.9742, 0.116, 0.1938, 0.9742, 0.116, 0.1938, 0.9742, 0.116, 0.1938, 0.9742, 0.116, 0.2104, 0.9598, -0.186, 0.2103, 0.9598, -0.186, 0.2104, 0.9598, -0.186, 0.2104, 0.9598, -0.186, 0.2104, 0.9598, -0.186, 0.2104, 0.9598, -0.186, 0.164, 0.9827, -0.08564, 0.1639, 0.9827, -0.08565, 0.164, 0.9827, -0.08564, 0.164, 0.9827, -0.08564, 0.164, 0.9827, -0.08564, 0.164, 0.9827, -0.08563, 0.9889, 0.0, 0.1483, 0.9889, 0.0, 0.1483, 0.9889, 0.0, 0.1483, 0.9889, 0.0, 0.1483, 0.9889, 0.0, 0.1483, 0.9889, 0.0, 0.1483, 0.187, -0.9794, -0.07557, 0.187, -0.9794, -0.07557, 0.187, -0.9794, -0.07558, 0.187, -0.9794, -0.07557, 0.187, -0.9794, -0.07558, 0.187, -0.9794, -0.07558, -0.9951, -0.0129, -0.09838, -0.9951, -0.01291, -0.09839, -0.9951, -0.01292, -0.0984, -0.9951, -0.0129, -0.09838, -0.9951, -0.01292, -0.0984, -0.9951, -0.0129, -0.09839, 0.9989, 0.02377, -0.03921, 0.9989, 0.02378, -0.03921, 0.9989, 0.02377, -0.03921, 0.9989, 0.02377, -0.03921, 0.9989, 0.02377, -0.03921, 0.9989, 0.02375, -0.0392, 0.9895, 0.02374, -0.1424, 0.9895, 0.02374, -0.1424, 0.9895, 0.02374, -0.1424, -0.9996, -0.004896, 0.02936, -0.9996, -0.004896, 0.02936, -0.9996, -0.004896, 0.02936, 0.1607, -0.9223, -0.3515, 0.1605, -0.9224, -0.3513, 0.1605, -0.9224, -0.3513, 0.1607, -0.9223, -0.3515, 0.1605, -0.9224, -0.3513, 0.1604, -0.9224, -0.3513, 0.1643, -0.9842, -0.06679, 0.1643, -0.9841, -0.06684, 0.1643, -0.9842, -0.0668, 0.1643, -0.9842, -0.06679, 0.1643, -0.9842, -0.0668, 0.1643, -0.9841, -0.06684, 0.1782, 0.983, -0.0443, 0.1783, 0.983, -0.04428, 0.1783, 0.983, -0.04429, 0.1782, 0.983, -0.0443, 0.1783, 0.983, -0.04429, 0.1783, 0.983, -0.04429, -1.0, 6.049e-08, 2.07e-08, -1.0, 6.049e-08, 2.07e-08, -1.0, 6.049e-08, 2.07e-08, -1.0, -2.961e-08, -2.07e-08, -1.0, -2.961e-08, -2.07e-08, -1.0, -2.961e-08, -2.07e-08, 0.9953, -0.02161, -0.09427, 0.9953, -0.02161, -0.09427, 0.9953, -0.0216, -0.09427, 0.9953, -0.02161, -0.09427, 0.9953, -0.0216, -0.09427, 0.9953, -0.02162, -0.09426, -1.0, 0.006019, -0.004716, -1.0, 0.006058, -0.004704, -1.0, 0.006064, -0.004702, -1.0, 0.006019, -0.004716, -1.0, 0.006064, -0.004702, -1.0, 0.006036, -0.004711, 0.1682, -0.9843, -0.05257, 0.1683, -0.9843, -0.05259, 0.1682, -0.9844, -0.05255, 0.1682, -0.9843, -0.05257, 0.1682, -0.9844, -0.05255, 0.1683, -0.9843, -0.05258, -0.9999, 0.01334, -0.004415, -0.9999, 0.01332, -0.00446, -0.9999, 0.01339, -0.0043, -0.9999, 0.01334, -0.004415, -0.9999, 0.01339, -0.0043, -0.9999, 0.01332, -0.004467, 0.9929, -0.01374, -0.1185, 0.9929, -0.01377, -0.1185, 0.9929, -0.01357, -0.1186, 0.9929, -0.01374, -0.1185, 0.9929, -0.01357, -0.1186, 0.9929, -0.01375, -0.1185, 0.165, 0.9802, 0.1097, 0.1649, 0.9802, 0.1097, 0.165, 0.9802, 0.1097, 0.165, 0.9802, 0.1097, 0.165, 0.9802, 0.1097, 0.1649, 0.9802, 0.1097, 0.002655, 2.874e-06, -1.0, 0.002655, 2.874e-06, -1.0, 0.002655, 2.874e-06, -1.0, 0.002659, -1.393e-06, -1.0, 0.002659, -1.393e-06, -1.0, 0.002659, -1.393e-06, -1.0, 0.002655, 0.0, -1.0, 0.002655, 0.0, -1.0, 0.002655, 0.0, -1.0, 0.002657, 9.938e-07, -1.0, 0.002657, 9.938e-07, -1.0, 0.002657, 9.938e-07, -1.0, 0.1655, 0.9862, -2.315e-08, 0.1655, 0.9862, -2.315e-08, 0.1655, 0.9862, -2.315e-08, 0.1655, 0.9862, -2.203e-07, 0.1655, 0.9862, -2.203e-07, 0.1655, 0.9862, -2.203e-07, 1.0, 3.327e-07, -4.957e-15, 1.0, 3.327e-07, -4.957e-15, 1.0, 3.327e-07, -4.957e-15, 1.0, -5.039e-08, 8.278e-08, 1.0, -5.039e-08, 8.278e-08, 1.0, -5.039e-08, 8.278e-08, 0.1655, -0.9862, 0.0, 0.1655, -0.9862, 0.0, 0.1655, -0.9862, 0.0, 0.1655, -0.9862, 0.0, 0.1655, -0.9862, 0.0, 0.1655, -0.9862, 0.0, 0.07249, -0.446, 0.8921, 0.07249, -0.446, 0.8921, 0.07249, -0.446, 0.8921, 0.07249, -0.446, 0.8921, 0.07249, -0.446, 0.8921, 0.07249, -0.446, 0.8921, 1.0, 8.623e-08, 0.0, 1.0, 8.623e-08, 0.0, 1.0, 8.623e-08, 0.0, 1.0, 0.0, 0.0, 1.0, 0.0, 0.0, 1.0, 0.0, 0.0, -1.0, -6.513e-08, -2.07e-08, -1.0, -6.513e-08, -2.07e-08, -1.0, -6.513e-08, -2.07e-08, -1.0, -9.701e-08, 0.0, -1.0, -9.701e-08, 0.0, -1.0, -9.701e-08, 0.0, 0.3095, -0.8332, 0.4582, 0.3094, -0.8332, 0.4582, 0.3094, -0.8332, 0.4583, 0.3095, -0.8332, 0.4582, 0.3094, -0.8332, 0.4583, 0.3094, -0.8332, 0.4583, 0.2958, -0.9527, -0.06893, 0.2958, -0.9528, -0.06891, 0.2958, -0.9527, -0.06892, 0.2958, -0.9527, -0.06893, 0.2958, -0.9527, -0.06892, 0.2958, -0.9527, -0.06893, 0.9842, 0.0, -0.1768, 0.9842, 0.0, -0.1768, 0.9842, 0.0, -0.1768, 0.9842, 1.415e-07, -0.1768, 0.9842, 1.415e-07, -0.1768, 0.9842, 1.415e-07, -0.1768, 0.5145, 1.426e-07, 0.8575, 0.5145, 1.426e-07, 0.8575, 0.5145, 1.426e-07, 0.8575, 0.5145, -1.463e-06, 0.8575, 0.5145, -1.463e-06, 0.8575, 0.5145, -1.463e-06, 0.8575, 0.2029, 0.9735, 0.1052, 0.203, 0.9735, 0.1053, 0.2029, 0.9735, 0.1052, 0.2029, 0.9735, 0.1052, 0.2029, 0.9735, 0.1052, 0.203, 0.9735, 0.1053, 0.265, -0.8741, 0.407, 0.265, -0.8742, 0.4069, 0.265, -0.8742, 0.4069, 0.265, -0.8741, 0.407, 0.265, -0.8742, 0.4069, 0.265, -0.8742, 0.4069, 0.8742, 0.0, 0.4856, 0.8742, 0.0, 0.4856, 0.8742, 0.0, 0.4856, 0.8742, 0.0, 0.4856, 0.8742, 0.0, 0.4856, 0.8742, 0.0, 0.4856, 0.108, 0.9899, 0.09146, 0.1081, 0.9899, 0.09145, 0.1081, 0.9899, 0.09145, 0.108, 0.9899, 0.09146, 0.1081, 0.9899, 0.09145, 0.1081, 0.9899, 0.09145, 0.3595, -0.9298, 0.07938, 0.3595, -0.9298, 0.07938, 0.3595, -0.9298, 0.07939, 0.3595, -0.9298, 0.07938, 0.3595, -0.9298, 0.07939, 0.3595, -0.9298, 0.07939, 0.1789, 3.719e-08, 0.9839, 0.1789, 3.719e-08, 0.9839, 0.1789, 3.719e-08, 0.9839, 0.1789, 0.0, 0.9839, 0.1789, 0.0, 0.9839, 0.1789, 0.0, 0.9839, 0.7802, -0.003114, 0.6256, 0.7802, -0.003147, 0.6256, 0.7802, -0.003156, 0.6256, 0.7802, -0.003114, 0.6256, 0.7802, -0.003156, 0.6256, 0.7802, -0.003131, 0.6256, -0.7823, -0.0005469, -0.6229, -0.7823, -0.0005691, -0.6229, -0.7821, -0.0009067, -0.6231, -0.7823, -0.0005469, -0.6229, -0.7821, -0.0009067, -0.6231, -0.7823, -0.000616, -0.6229, 0.08361, 0.9961, 0.02744, 0.08361, 0.9961, 0.02745, 0.08362, 0.9961, 0.02746, 0.08361, 0.9961, 0.02744, 0.08362, 0.9961, 0.02746, 0.08361, 0.9961, 0.02744, 0.1096, 0.9567, -0.2695, 0.1096, 0.9567, -0.2695, 0.1096, 0.9567, -0.2695, 0.1096, 0.9567, -0.2695, 0.1096, 0.9567, -0.2695, 0.1096, 0.9567, -0.2695, -0.8296, -0.02297, -0.5579, -0.8296, -0.02297, -0.5579, -0.8296, -0.02297, -0.5579, 0.02633, 0.9964, -0.08019, 0.02633, 0.9964, -0.08018, 0.02633, 0.9964, -0.08019, 0.02633, 0.9964, -0.08019, 0.02633, 0.9964, -0.08019, 0.02633, 0.9964, -0.08018, 0.8381, 0.02244, 0.545, 0.8381, 0.02244, 0.545, 0.8381, 0.02244, 0.545, -0.1318, 0.9912, 0.01371, -0.1318, 0.9912, 0.01368, -0.1318, 0.9912, 0.01367, -0.1318, 0.9912, 0.01371, -0.1318, 0.9912, 0.01367, -0.1318, 0.9912, 0.01367, 0.8784, 0.007578, 0.4778, 0.8784, 0.007559, 0.4778, 0.8784, 0.00755, 0.4778, 0.8784, 0.007578, 0.4778, 0.8784, 0.00755, 0.4778, 0.8784, 0.007561, 0.4778, 0.03808, -0.9867, 0.1581, 0.03809, -0.9867, 0.1581, 0.03805, -0.9867, 0.1581, 0.03808, -0.9867, 0.1581, 0.03805, -0.9867, 0.1581, 0.03806, -0.9867, 0.1581, -0.7483, -0.06398, -0.6603, -0.7483, -0.06404, -0.6603, -0.7483, -0.06404, -0.6603, -0.7483, -0.06398, -0.6603, -0.7483, -0.06404, -0.6603, -0.7483, -0.06402, -0.6603, 0.6301, -0.1375, -0.7643, 0.63, -0.1374, -0.7644, 0.6299, -0.1373, -0.7644, 0.6301, -0.1375, -0.7643, 0.6299, -0.1373, -0.7644, 0.6299, -0.1374, -0.7644, 0.7514, 0.06302, 0.6568, 0.7514, 0.06304, 0.6568, 0.7514, 0.0631, 0.6568, 0.7514, 0.06302, 0.6568, 0.7514, 0.0631, 0.6568, 0.7514, 0.06305, 0.6568, -0.004018, -0.9497, 0.3131, -0.004018, -0.9497, 0.3131, -0.004018, -0.9497, 0.3131, -0.004231, -0.9497, 0.3131, -0.004231, -0.9497, 0.3131, -0.004231, -0.9497, 0.3131, -0.9269, -0.01744, -0.3749, -0.9269, -0.01739, -0.3749, -0.9269, -0.0175, -0.375, -0.9269, -0.01744, -0.3749, -0.9269, -0.0175, -0.375, -0.9269, -0.01734, -0.3749, 0.4582, -0.8881, 0.03817, 0.4582, -0.888, 0.03817, 0.4581, -0.8881, 0.03819, 0.4582, -0.8881, 0.03817, 0.4581, -0.8881, 0.03819, 0.4582, -0.8881, 0.03817, 0.1773, 0.6356, 0.7514, 0.1773, 0.6356, 0.7514, 0.1773, 0.6356, 0.7514, 0.1773, 0.6356, 0.7514, 0.1773, 0.6356, 0.7514, 0.1773, 0.6356, 0.7514, 0.2631, -0.5805, 0.7706, 0.2631, -0.5805, 0.7706, 0.2631, -0.5805, 0.7706, 0.2631, -0.5805, 0.7706, 0.2631, -0.5805, 0.7706, 0.2631, -0.5805, 0.7706, 0.9799, 0.0008374, -0.1994, 0.9799, 0.0008522, -0.1994, 0.9799, 0.0007836, -0.1993, 0.9799, 0.0008374, -0.1994, 0.9799, 0.0007836, -0.1993, 0.9799, 0.0008329, -0.1994, 0.3025, 0.9528, 0.02521, 0.3025, 0.9528, 0.02521, 0.3025, 0.9528, 0.0252, 0.3025, 0.9528, 0.02521, 0.3025, 0.9528, 0.0252, 0.3025, 0.9528, 0.02519, 0.9864, -2.17e-07, 0.1644, 0.9864, -2.17e-07, 0.1644, 0.9864, -2.17e-07, 0.1644, 0.9864, 2.17e-07, 0.1644, 0.9864, 2.17e-07, 0.1644, 0.9864, 2.17e-07, 0.1644, 0.9836, 0.01607, -0.1796, 0.9836, 0.01608, -0.1796, 0.9836, 0.0161, -0.1796, 0.9836, 0.01607, -0.1796, 0.9836, 0.0161, -0.1796, 0.9836, 0.0161, -0.1796, 0.1551, -0.1207, -0.9805, 0.1551, -0.1207, -0.9805, 0.1552, -0.1207, -0.9805, 0.1551, -0.1207, -0.9805, 0.1552, -0.1207, -0.9805, 0.1551, -0.1207, -0.9805, 0.3161, 0.8098, -0.4942, 0.3161, 0.8098, -0.4943, 0.316, 0.8098, -0.4943, 0.3161, 0.8098, -0.4942, 0.316, 0.8098, -0.4943, 0.3161, 0.8098, -0.4943, 0.9823, -0.1836, 0.03762, 0.9999, 0.01265, -0.006153, 0.9836, -0.1773, 0.03235, 0.9823, -0.1836, 0.03762, 0.9836, -0.1773, 0.03235, -0.6502, -0.7588, 0.03882, 0.4739, -0.8793, -0.04738, 0.4739, -0.8793, -0.0474, 0.4739, -0.8793, -0.0474, 0.4739, -0.8793, -0.04738, 0.4739, -0.8793, -0.0474, 0.4739, -0.8793, -0.04738, 0.3584, 0.9259, -0.1195, 0.3584, 0.9259, -0.1195, 0.3584, 0.9259, -0.1195, 0.3584, 0.9259, -0.1195, 0.3584, 0.9259, -0.1195, 0.3584, 0.9259, -0.1195, 0.1573, 0.0, 0.9876, 0.1573, 0.0, 0.9876, 0.1573, 0.0, 0.9876, 0.1573, 2.119e-08, 0.9876, 0.1573, 2.119e-08, 0.9876, 0.1573, 2.119e-08, 0.9876, 0.4423, -0.8563, 0.2669, 0.4423, -0.8563, 0.2669, 0.4423, -0.8562, 0.2669, 0.4423, -0.8563, 0.2669, 0.4423, -0.8562, 0.2669, 0.4423, -0.8563, 0.2669, 0.3025, 0.762, 0.5726, 0.3025, 0.762, 0.5726, 0.3025, 0.7619, 0.5726, 0.3025, 0.762, 0.5726, 0.3025, 0.7619, 0.5726, 0.3025, 0.762, 0.5726, 0.2302, -0.972, -0.04736, 0.2302, -0.972, -0.04736, 0.2302, -0.972, -0.04735, 0.2302, -0.972, -0.04736, 0.2302, -0.972, -0.04735, 0.2302, -0.972, -0.04734, -0.1938, 0.9742, 0.116, -0.1938, 0.9742, 0.116, -0.1938, 0.9742, 0.116, -0.1938, 0.9742, 0.116, -0.1938, 0.9742, 0.116, -0.1938, 0.9742, 0.116, -0.2104, 0.9598, -0.186, -0.2104, 0.9598, -0.186, -0.2104, 0.9598, -0.186, -0.2104, 0.9598, -0.186, -0.2104, 0.9598, -0.186, -0.2103, 0.9598, -0.186, -0.164, 0.9827, -0.08564, -0.164, 0.9827, -0.08563, -0.164, 0.9827, -0.08564, -0.164, 0.9827, -0.08564, -0.164, 0.9827, -0.08564, -0.1639, 0.9827, -0.08565, -0.9889, 3.454e-07, 0.1483, -0.9889, 3.454e-07, 0.1483, -0.9889, 3.454e-07, 0.1483, -0.9889, 0.0, 0.1483, -0.9889, 0.0, 0.1483, -0.9889, 0.0, 0.1483, -0.187, -0.9794, -0.07557, -0.187, -0.9794, -0.07558, -0.187, -0.9794, -0.07557, -0.187, -0.9794, -0.07557, -0.187, -0.9794, -0.07557, -0.187, -0.9794, -0.07557, 0.9951, -0.0129, -0.09838, 0.9951, -0.0129, -0.09838, 0.9951, -0.01292, -0.0984, 0.9951, -0.0129, -0.09838, 0.9951, -0.01292, -0.0984, 0.9951, -0.01291, -0.09839, -0.9989, 0.02377, -0.03921, -0.9989, 0.02375, -0.0392, -0.9989, 0.02377, -0.03921, -0.9989, 0.02377, -0.03921, -0.9989, 0.02377, -0.03921, -0.9989, 0.02378, -0.03921, -0.9895, 0.02374, -0.1424, -0.9895, 0.02374, -0.1424, -0.9895, 0.02374, -0.1424, 0.9996, -0.004896, 0.02936, 0.9996, -0.004896, 0.02936, 0.9996, -0.004896, 0.02936, -0.1605, -0.9224, -0.3513, -0.1605, -0.9224, -0.3513, -0.1605, -0.9224, -0.3513, -0.1605, -0.9224, -0.3513, -0.1605, -0.9224, -0.3513, -0.1605, -0.9224, -0.3513, -0.1643, -0.9841, -0.0669, -0.1643, -0.9841, -0.06684, -0.1643, -0.9842, -0.0668, -0.1643, -0.9841, -0.0669, -0.1643, -0.9842, -0.0668, -0.1643, -0.9841, -0.06684, -0.1783, 0.983, -0.04428, -0.1783, 0.983, -0.04429, -0.1783, 0.983, -0.04429, -0.1783, 0.983, -0.04428, -0.1783, 0.983, -0.04429, -0.1783, 0.983, -0.04428, 1.0, 1.506e-07, 2.07e-08, 1.0, 1.506e-07, 2.07e-08, 1.0, 1.506e-07, 2.07e-08, 1.0, 1.815e-07, 4.139e-08, 1.0, 1.815e-07, 4.139e-08, 1.0, 1.815e-07, 4.139e-08, -0.9953, -0.02161, -0.09427, -0.9953, -0.02162, -0.09427, -0.9953, -0.0216, -0.09427, -0.9953, -0.02161, -0.09427, -0.9953, -0.0216, -0.09427, -0.9953, -0.02161, -0.09427, 1.0, 0.006065, -0.004702, 1.0, 0.006036, -0.004711, 1.0, 0.006064, -0.004702, 1.0, 0.006065, -0.004702, 1.0, 0.006064, -0.004702, 1.0, 0.006058, -0.004704, -0.1682, -0.9843, -0.05257, -0.1682, -0.9843, -0.05257, -0.1682, -0.9844, -0.05255, -0.1682, -0.9843, -0.05257, -0.1682, -0.9844, -0.05255, -0.1683, -0.9843, -0.05258, 0.9999, 0.01334, -0.004415, 0.9999, 0.01332, -0.004467, 0.9999, 0.01339, -0.0043, 0.9999, 0.01334, -0.004415, 0.9999, 0.01339, -0.0043, 0.9999, 0.01332, -0.00446, -0.9929, -0.01374, -0.1185, -0.9929, -0.01375, -0.1185, -0.9929, -0.0137, -0.1185, -0.9929, -0.01374, -0.1185, -0.9929, -0.0137, -0.1185, -0.9929, -0.01377, -0.1185, -0.165, 0.9802, 0.1097, -0.1649, 0.9802, 0.1097, -0.1649, 0.9802, 0.1097, -0.165, 0.9802, 0.1097, -0.1649, 0.9802, 0.1097, -0.1649, 0.9802, 0.1097, -0.002658, 1.393e-06, -1.0, -0.002658, 1.393e-06, -1.0, -0.002658, 1.393e-06, -1.0, -0.002657, 2.874e-06, -1.0, -0.002657, 2.874e-06, -1.0, -0.002657, 2.874e-06, -1.0, -0.002657, -4.969e-07, -1.0, -0.002657, -4.969e-07, -1.0, -0.002657, -4.969e-07, -1.0, -0.002657, -4.967e-07, -1.0, -0.002657, -4.967e-07, -1.0, -0.002657, -4.967e-07, -1.0, -0.1655, 0.9862, -3.671e-07, -0.1655, 0.9862, -3.671e-07, -0.1655, 0.9862, -3.671e-07, -0.1655, 0.9862, -4.631e-08, -0.1655, 0.9862, -4.631e-08, -0.1655, 0.9862, -4.631e-08, -1.0, -3.831e-07, 1.656e-07, -1.0, -3.831e-07, 1.656e-07, -1.0, -3.831e-07, 1.656e-07, -1.0, 3.327e-07, -4.957e-15, -1.0, 3.327e-07, -4.957e-15, -1.0, 3.327e-07, -4.957e-15, -0.1655, -0.9862, 0.0, -0.1655, -0.9862, 0.0, -0.1655, -0.9862, 0.0, -0.1655, -0.9862, 0.0, -0.1655, -0.9862, 0.0, -0.1655, -0.9862, 0.0, -0.07249, -0.446, 0.8921, -0.07249, -0.446, 0.8921, -0.07249, -0.446, 0.8921, -0.07249, -0.446, 0.8921, -0.07249, -0.446, 0.8921, -0.07249, -0.446, 0.8921, -1.0, 0.0, 3.084e-14, -1.0, 0.0, 3.084e-14, -1.0, 0.0, 3.084e-14, -1.0, -8.623e-08, 0.0, -1.0, -8.623e-08, 0.0, -1.0, -8.623e-08, 0.0, 1.0, 3.234e-08, 0.0, 1.0, 3.234e-08, 0.0, 1.0, 3.234e-08, 0.0, 1.0, 5.412e-08, 2.07e-08, 1.0, 5.412e-08, 2.07e-08, 1.0, 5.412e-08, 2.07e-08, -0.3094, -0.8332, 0.4582, -0.3094, -0.8332, 0.4583, -0.3094, -0.8332, 0.4583, -0.3094, -0.8332, 0.4582, -0.3094, -0.8332, 0.4583, -0.3094, -0.8332, 0.4582, -0.2958, -0.9528, -0.0689, -0.2958, -0.9527, -0.06893, -0.2958, -0.9527, -0.06892, -0.2958, -0.9528, -0.0689, -0.2958, -0.9527, -0.06892, -0.2958, -0.9528, -0.06891, -0.9842, 2.874e-07, -0.1768, -0.9842, 2.874e-07, -0.1768, -0.9842, 2.874e-07, -0.1768, -0.9842, 0.0, -0.1768, -0.9842, 0.0, -0.1768, -0.9842, 0.0, -0.1768, -0.5145, -1.132e-07, 0.8575, -0.5145, -1.132e-07, 0.8575, -0.5145, -1.132e-07, 0.8575, -0.5145, 0.0, 0.8575, -0.5145, 0.0, 0.8575, -0.5145, 0.0, 0.8575, -0.203, 0.9735, 0.1053, -0.203, 0.9735, 0.1053, -0.2029, 0.9735, 0.1052, -0.203, 0.9735, 0.1053, -0.2029, 0.9735, 0.1052, -0.203, 0.9735, 0.1053, -0.265, -0.8741, 0.407, -0.265, -0.8742, 0.4069, -0.265, -0.8742, 0.4069, -0.265, -0.8741, 0.407, -0.265, -0.8742, 0.4069, -0.265, -0.8742, 0.4069, -0.8742, -8.827e-07, 0.4856, -0.8742, -8.827e-07, 0.4856, -0.8742, -8.827e-07, 0.4856, -0.8742, 0.0, 0.4856, -0.8742, 0.0, 0.4856, -0.8742, 0.0, 0.4856, -0.108, 0.9899, 0.09146, -0.1081, 0.9899, 0.09146, -0.1081, 0.9899, 0.09145, -0.108, 0.9899, 0.09146, -0.1081, 0.9899, 0.09145, -0.1081, 0.9899, 0.09145, -0.3595, -0.9298, 0.07938, -0.3595, -0.9298, 0.07938, -0.3595, -0.9298, 0.07939, -0.3595, -0.9298, 0.07938, -0.3595, -0.9298, 0.07939, -0.3595, -0.9298, 0.07937, -0.1789, -1.197e-06, 0.9839, -0.1789, -1.197e-06, 0.9839, -0.1789, -1.197e-06, 0.9839, -0.1789, 0.0, 0.9839, -0.1789, 0.0, 0.9839, -0.1789, 0.0, 0.9839, -0.7801, -0.003202, 0.6256, -0.7802, -0.003131, 0.6256, -0.7802, -0.003156, 0.6256, -0.7801, -0.003202, 0.6256, -0.7802, -0.003156, 0.6256, -0.7802, -0.003146, 0.6256, 0.7823, -0.0005466, -0.6229, 0.7822, -0.0007591, -0.623, 0.7823, -0.0006576, -0.623, 0.7823, -0.0005466, -0.6229, 0.7823, -0.0006576, -0.623, 0.7823, -0.0006393, -0.6229, -0.08361, 0.9961, 0.02744, -0.08361, 0.9961, 0.02744, -0.08362, 0.9961, 0.02746, -0.08361, 0.9961, 0.02744, -0.08362, 0.9961, 0.02746, -0.08361, 0.9961, 0.02745, -0.1096, 0.9567, -0.2695, -0.1096, 0.9567, -0.2695, -0.1096, 0.9567, -0.2695, -0.1096, 0.9567, -0.2695, -0.1096, 0.9567, -0.2695, -0.1096, 0.9567, -0.2695, 0.8296, -0.02297, -0.5579, 0.8296, -0.02297, -0.5579, 0.8296, -0.02297, -0.5579, -0.02633, 0.9964, -0.08018, -0.02633, 0.9964, -0.08018, -0.02633, 0.9964, -0.08019, -0.02633, 0.9964, -0.08018, -0.02633, 0.9964, -0.08019, -0.02633, 0.9964, -0.08018, -0.8381, 0.02244, 0.545, -0.8381, 0.02244, 0.545, -0.8381, 0.02244, 0.545, 0.1318, 0.9912, 0.01371, 0.1318, 0.9912, 0.01371, 0.1318, 0.9912, 0.01371, 0.1318, 0.9912, 0.01371, 0.1318, 0.9912, 0.01371, 0.1318, 0.9912, 0.01368, -0.8784, 0.007577, 0.4778, -0.8784, 0.007561, 0.4778, -0.8784, 0.007549, 0.4778, -0.8784, 0.007577, 0.4778, -0.8784, 0.007549, 0.4778, -0.8784, 0.007558, 0.4778, -0.03808, -0.9867, 0.1581, -0.03806, -0.9867, 0.1581, -0.03805, -0.9867, 0.1581, -0.03808, -0.9867, 0.1581, -0.03805, -0.9867, 0.1581, -0.03809, -0.9867, 0.1581, 0.7483, -0.06403, -0.6603, 0.7483, -0.06402, -0.6603, 0.7483, -0.06404, -0.6603, 0.7483, -0.06403, -0.6603, 0.7483, -0.06404, -0.6603, 0.7483, -0.06404, -0.6603, -0.6299, -0.1373, -0.7645, -0.63, -0.1374, -0.7643, -0.6299, -0.1373, -0.7644, -0.6299, -0.1373, -0.7645, -0.6299, -0.1373, -0.7644, -0.63, -0.1374, -0.7643, -0.7514, 0.06302, 0.6568, -0.7514, 0.06305, 0.6568, -0.7514, 0.0631, 0.6568, -0.7514, 0.06302, 0.6568, -0.7514, 0.0631, 0.6568, -0.7514, 0.06305, 0.6568, 0.004231, -0.9497, 0.3131, 0.004231, -0.9497, 0.3131, 0.004231, -0.9497, 0.3131, 0.004165, -0.9497, 0.3131, 0.004165, -0.9497, 0.3131, 0.004165, -0.9497, 0.3131, 0.9269, -0.01736, -0.3749, 0.9269, -0.0173, -0.3749, 0.9269, -0.01721, -0.3748, 0.9269, -0.01736, -0.3749, 0.9269, -0.01721, -0.3748, 0.9269, -0.01735, -0.3749, -0.4582, -0.8881, 0.03817, -0.4582, -0.8881, 0.03817, -0.4582, -0.888, 0.03815, -0.4582, -0.8881, 0.03817, -0.4582, -0.888, 0.03815, -0.4582, -0.888, 0.03817, -0.1773, 0.6356, 0.7514, -0.1773, 0.6356, 0.7514, -0.1773, 0.6356, 0.7514, -0.1773, 0.6356, 0.7514, -0.1773, 0.6356, 0.7514, -0.1773, 0.6356, 0.7514, -0.2631, -0.5805, 0.7706, -0.2631, -0.5805, 0.7706, -0.2631, -0.5805, 0.7706, -0.2631, -0.5805, 0.7706, -0.2631, -0.5805, 0.7706, -0.2631, -0.5805, 0.7706, -0.9799, 0.0008883, -0.1995, -0.9799, 0.0008342, -0.1994, -0.98, 0.000658, -0.1991, -0.9799, 0.0008883, -0.1995, -0.98, 0.000658, -0.1991, -0.9799, 0.0008014, -0.1994, -0.3025, 0.9528, 0.02521, -0.3025, 0.9528, 0.0252, -0.3025, 0.9528, 0.02516, -0.3025, 0.9528, 0.02521, -0.3025, 0.9528, 0.02516, -0.3025, 0.9528, 0.02521, -0.9864, 3.359e-07, 0.1644, -0.9864, 3.359e-07, 0.1644, -0.9864, 3.359e-07, 0.1644, -0.9864, 0.0, 0.1644, -0.9864, 0.0, 0.1644, -0.9864, 0.0, 0.1644, -0.9836, 0.01607, -0.1796, -0.9836, 0.0161, -0.1796, -0.9836, 0.0161, -0.1796, -0.9836, 0.01607, -0.1796, -0.9836, 0.0161, -0.1796, -0.9836, 0.01608, -0.1796, -0.1551, -0.1207, -0.9805, -0.1551, -0.1207, -0.9805, -0.1552, -0.1207, -0.9805, -0.1551, -0.1207, -0.9805, -0.1552, -0.1207, -0.9805, -0.1551, -0.1207, -0.9805, -0.3161, 0.8098, -0.4943, -0.3161, 0.8098, -0.4943, -0.316, 0.8098, -0.4943, -0.3161, 0.8098, -0.4943, -0.316, 0.8098, -0.4943, -0.3161, 0.8098, -0.4943, -0.9823, -0.1836, 0.03762, 0.6502, -0.7588, 0.03882, -0.9836, -0.1773, 0.03248, -0.9823, -0.1836, 0.03762, -0.9836, -0.1773, 0.03248, -0.9999, 0.01265, -0.006152, -0.4739, -0.8793, -0.04738, -0.4739, -0.8793, -0.04738, -0.4739, -0.8793, -0.0474, -0.4739, -0.8793, -0.04738, -0.4739, -0.8793, -0.0474, -0.4739, -0.8793, -0.04739, -0.3584, 0.9259, -0.1195, -0.3584, 0.9259, -0.1195, -0.3584, 0.9259, -0.1195, -0.3584, 0.9259, -0.1195, -0.3584, 0.9259, -0.1195, -0.3584, 0.9259, -0.1195, -0.4904, -0.8657, 0.1008, -0.4904, -0.8657, 0.1008, -0.4904, -0.8657, 0.1008, -0.9984, 0.0, 0.05579, -0.9984, 0.0, 0.05579, -0.9984, 0.0, 0.05579, -0.4423, -0.8563, 0.2669, -0.4423, -0.8563, 0.2669, -0.4423, -0.8563, 0.2669, -0.4423, -0.8563, 0.2669, -0.4423, -0.8563, 0.2669, -0.4423, -0.8563, 0.2669, -0.3025, 0.7619, 0.5726, -0.3025, 0.762, 0.5726, -0.3025, 0.7619, 0.5726, -0.3025, 0.7619, 0.5726, -0.3025, 0.7619, 0.5726, -0.3025, 0.762, 0.5726, -0.2302, -0.972, -0.04733, -0.2302, -0.972, -0.04734, -0.2302, -0.972, -0.04735, -0.2302, -0.972, -0.04733, -0.2302, -0.972, -0.04735, -0.2302, -0.972, -0.04736])] * 3)])
arm_metarig = bpy.data.armatures.new('metarig')  # bones are not reproduced

# ---- objects
ob_metarig = bpy.data.objects.new('metarig', arm_metarig)
ob_mesh = bpy.data.objects.new('mesh', me_cube_001)

# ---- transforms, parenting, visibility, modifiers, constraints
ob_metarig.location = (0.0, 0.0, -0.008016)
ob_metarig.rotation_mode = 'QUATERNION'
ob_metarig.rotation_quaternion = (0.7071, 0.0, 0.0, 0.7071)
ob_mesh.parent = ob_metarig
ob_mesh.location = (0.0, 0.0, 0.0)
ob_mesh.rotation_mode = 'QUATERNION'
ob_mesh.rotation_quaternion = (1.0, 0.0, 0.0, 0.0)
_vg = ob_mesh.vertex_groups.new(name='spine')
for _i, _w in zip([0, 1, 2, 3, 4, 5, 6, 7, 8, 9, 10, 11, 12, 13, 14, 15, 16, 17, 18, 19, 20, 21, 26, 27, 28, 29, 30, 31, 32, 33, 34, 35, 40, 41, 42, 43, 304, 305, 306, 307, 308, 309, 310, 311, 312, 313, 314, 315, 316, 317, 318, 319, 324, 325, 326, 327], [0.04515, 0.04515, 0.04515, 0.04515, 0.07763, 0.07763, 0.07763, 0.07763, 0.09908, 0.09908, 0.09908, 0.09908, 0.4269, 0.4269, 0.4269, 0.4269, 0.3394, 0.3394, 0.3394, 0.3394, 0.3394, 0.3394, 0.8666, 0.8666, 0.8666, 0.8666, 0.8666, 0.8666, 0.4925, 0.4925, 0.4925, 0.4925, 0.0494, 0.0494, 0.0494, 0.0494, 0.04515, 0.04515, 0.04515, 0.04515, 0.07763, 0.07763, 0.07763, 0.07763, 0.09908, 0.09908, 0.09908, 0.09908, 0.4269, 0.4269, 0.4269, 0.4269, 0.0494, 0.0494, 0.0494, 0.0494]): _vg.add([_i], _w, 'REPLACE')
_vg = ob_mesh.vertex_groups.new(name='spine.001')
for _i, _w in zip([0, 1, 2, 3, 4, 5, 6, 7, 8, 9, 10, 11, 12, 13, 14, 15, 22, 23, 24, 25, 32, 33, 34, 35, 120, 121, 122, 123, 124, 125, 126, 127, 128, 129, 130, 131, 132, 133, 134, 135, 136, 137, 138, 139, 140, 141, 142, 143, 144, 145, 146, 147, 148, 226, 227, 228, 229, 230, 231, 232, 233, 234, 235, 236, 237, 238, 239, 240, 241, 242, 243, 244, 245, 246, 247, 248, 249, 250, 251, 252, 253, 254, 255, 256, 257, 258, 259, 260, 261, 262, 263, 264, 265, 266, 267, 268, 269, 270, 271, 272, 273, 304, 305, 306, 307, 308, 309, 310, 311, 312, 313, 314, 315, 316, 317, 318, 319, 404, 405, 406, 407, 408, 409, 410, 411, 412, 413, 414, 415, 416, 417, 418, 419, 420, 494, 495, 496, 497, 498, 499, 500, 501, 502, 503, 504, 505, 506, 507, 508, 509, 510, 511, 512, 513, 514, 515, 516, 517], [0.05348, 0.05348, 0.05348, 0.05348, 0.7905, 0.7905, 0.7905, 0.7905, 0.01613, 0.01613, 0.01613, 0.01613, 0.5122, 0.5122, 0.5122, 0.5122, 1.0, 1.0, 1.0, 1.0, 0.5075, 0.5075, 0.5075, 0.5075, 0.8729, 0.8729, 0.8729, 0.8729, 0.09092, 0.09092, 0.09092, 0.09092, 0.09092, 0.09092, 0.09534, 0.09534, 0.09534, 0.09534, 0.09534, 0.09534, 0.7493, 0.7493, 0.7493, 0.7493, 0.8357, 0.8357, 0.8357, 0.8357, 0.1804, 0.1804, 0.1804, 0.1804, 0.1804, 0.8098, 0.8098, 0.8098, 0.8098, 0.5241, 0.5241, 0.5241, 0.5241, 0.1198, 0.1198, 0.1198, 0.1198, 0.4644, 0.4644, 0.4644, 0.4644, 0.119, 0.119, 0.119, 0.119, 0.1002, 0.1002, 0.1002, 0.1002, 0.03962, 0.03962, 0.03962, 0.03962, 0.09739, 0.09739, 0.09739, 0.09739, 0.002127, 0.002127, 0.002127, 0.002127, 0.001319, 0.001319, 0.001319, 0.001319, 0.009363, 0.009363, 0.009363, 0.009363, 0.02291, 0.02291, 0.02291, 0.02291, 0.05348, 0.05348, 0.05348, 0.05348, 0.7905, 0.7905, 0.7905, 0.7905, 0.01613, 0.01613, 0.01613, 0.01613, 0.5122, 0.5122, 0.5122, 0.5122, 0.09092, 0.09092, 0.09092, 0.09092, 0.09092, 0.09092, 0.09534, 0.09534, 0.09534, 0.09534, 0.09534, 0.09534, 0.1804, 0.1804, 0.1804, 0.1804, 0.1804, 0.5241, 0.5241, 0.5241, 0.5241, 0.1198, 0.1198, 0.1198, 0.1198, 0.1002, 0.1002, 0.1002, 0.1002, 0.03962, 0.03962, 0.03962, 0.03962, 0.001319, 0.001319, 0.001319, 0.001319, 0.009363, 0.009363, 0.009363, 0.009363]): _vg.add([_i], _w, 'REPLACE')
_vg = ob_mesh.vertex_groups.new(name='shoulder.L')
for _i, _w in zip([124, 125, 126, 127, 128, 129, 130, 131, 132, 133, 134, 135, 136, 137, 138, 139, 140, 141, 142, 143, 144, 145, 146, 147, 148, 149, 150, 151, 152, 153, 154, 155, 156, 157, 166, 167, 168, 169, 170, 171, 226, 227, 228, 229, 230, 231, 232, 233, 234, 235, 236, 237, 238, 239, 240, 241, 246, 247, 248, 249, 250, 251, 252, 253, 254, 255, 256, 257, 266, 267, 268, 269, 498, 499, 500, 501], [0.007871, 0.007871, 0.007871, 0.007871, 0.007871, 0.007871, 0.05897, 0.05897, 0.05897, 0.05897, 0.05897, 0.05897, 0.0608, 0.0608, 0.0608, 0.0608, 0.06683, 0.06683, 0.06683, 0.06683, 0.624, 0.624, 0.624, 0.624, 0.624, 1.0, 1.0, 1.0, 1.0, 1.0, 0.5, 0.5, 0.5, 0.5, 0.05848, 0.05848, 0.05848, 0.1455, 0.1455, 0.1455, 0.01784, 0.01784, 0.01784, 0.01784, 0.2632, 0.2632, 0.2632, 0.2632, 0.7061, 0.7061, 0.7061, 0.7061, 0.1937, 0.1937, 0.1937, 0.1937, 0.05612, 0.05612, 0.05612, 0.05612, 0.1081, 0.1081, 0.1081, 0.1081, 0.0523, 0.0523, 0.0523, 0.0523, 0.05161, 0.05161, 0.05161, 0.05161, 0.02275, 0.02275, 0.02275, 0.02275]): _vg.add([_i], _w, 'REPLACE')
_vg = ob_mesh.vertex_groups.new(name='upper_arm.L')
for _i, _w in zip([4, 5, 6, 7, 12, 13, 14, 15, 120, 121, 122, 123, 124, 125, 126, 127, 128, 129, 130, 131, 132, 133, 134, 135, 136, 137, 138, 139, 144, 145, 146, 147, 148, 158, 159, 160, 161, 162, 163, 164, 165, 166, 167, 168, 169, 170, 171, 172, 173, 174, 175, 176, 177, 178, 179, 180, 181, 182, 183, 184, 185, 186, 187, 188, 189, 190, 191, 192, 193, 194, 195, 196, 197, 230, 231, 232, 233], [0.05856, 0.05856, 0.05856, 0.05856, 0.02449, 0.02449, 0.02449, 0.02449, 0.06354, 0.06354, 0.06354, 0.06354, 0.9012, 0.9012, 0.9012, 0.9012, 0.9012, 0.9012, 0.8457, 0.8457, 0.8457, 0.8457, 0.8457, 0.8457, 0.09493, 0.09493, 0.09493, 0.09493, 0.1764, 0.1764, 0.1764, 0.1764, 0.1764, 1.0, 1.0, 1.0, 1.0, 1.0, 1.0, 1.0, 1.0, 0.9415, 0.9415, 0.9415, 0.8545, 0.8545, 0.8545, 0.9062, 0.9062, 0.9062, 0.9062, 0.8579, 0.8579, 0.8579, 0.8579, 0.8579, 0.8378, 0.8378, 0.8378, 0.8378, 0.1689, 0.1689, 0.1689, 0.1689, 0.1058, 0.1058, 0.1058, 0.1058, 0.1622, 0.1622, 0.1622, 0.1622, 0.1622, 0.04108, 0.04108, 0.04108, 0.04108]): _vg.add([_i], _w, 'REPLACE')
_vg = ob_mesh.vertex_groups.new(name='forearm.L')
for _i, _w in zip([172, 173, 174, 175, 176, 177, 178, 179, 180, 181, 182, 183, 184, 185, 186, 187, 188, 189, 190, 191, 192, 193, 194, 195, 196, 197, 198, 199, 200, 201, 206, 207, 208, 209, 210, 211, 212, 213, 220, 221, 222], [0.09384, 0.09384, 0.09384, 0.09384, 0.1421, 0.1421, 0.1421, 0.1421, 0.1421, 0.1622, 0.1622, 0.1622, 0.1622, 0.8238, 0.8238, 0.8238, 0.8238, 0.8942, 0.8942, 0.8942, 0.8942, 0.8378, 0.8378, 0.8378, 0.8378, 0.8378, 0.08523, 0.08523, 0.08523, 0.08523, 0.8192, 0.8192, 0.8192, 0.8192, 0.07023, 0.07023, 0.07023, 0.07023, 0.07753, 0.07753, 0.07753]): _vg.add([_i], _w, 'REPLACE')
_vg = ob_mesh.vertex_groups.new(name='hand.L')
for _i, _w in zip([185, 186, 187, 188, 198, 199, 200, 201, 202, 203, 204, 205, 206, 207, 208, 209, 210, 211, 212, 213, 214, 215, 216, 217, 218, 219, 220, 221, 222, 223, 224, 225], [0.007373, 0.007373, 0.007373, 0.007373, 0.9148, 0.9148, 0.9148, 0.9148, 1.0, 1.0, 1.0, 1.0, 0.1808, 0.1808, 0.1808, 0.1808, 0.9298, 0.9298, 0.9298, 0.9298, 1.0, 1.0, 1.0, 1.0, 1.0, 1.0, 0.9225, 0.9225, 0.9225, 1.0, 1.0, 1.0]): _vg.add([_i], _w, 'REPLACE')
_vg = ob_mesh.vertex_groups.new(name='spine.002')
_vg = ob_mesh.vertex_groups.new(name='spine.003')
for _i, _w in zip([140, 141, 142, 143, 144, 145, 146, 147, 148, 226, 227, 228, 229, 230, 231, 232, 233, 234, 235, 236, 237, 238, 239, 240, 241, 242, 243, 244, 245, 246, 247, 248, 249, 250, 251, 252, 253, 254, 255, 256, 257, 258, 259, 260, 261, 262, 263, 264, 265, 266, 267, 268, 269, 270, 271, 272, 273, 274, 275, 276, 277, 278, 279, 280, 281, 282, 283, 284, 285, 286, 287, 288, 289, 290, 291, 292, 293, 294, 295, 296, 297, 298, 299, 300, 301, 302, 303, 416, 417, 418, 419, 420, 494, 495, 496, 497, 498, 499, 500, 501, 502, 503, 504, 505, 506, 507, 508, 509, 510, 511, 512, 513, 514, 515, 516, 517, 518, 519, 520, 521, 522, 523, 524, 525, 526, 527, 528, 529, 530, 531], [0.03061, 0.03061, 0.03061, 0.03061, 0.01917, 0.01917, 0.01917, 0.01917, 0.01917, 0.1545, 0.1545, 0.1545, 0.1545, 0.1716, 0.1716, 0.1716, 0.1716, 0.1513, 0.1513, 0.1513, 0.1513, 0.1481, 0.1481, 0.1481, 0.1481, 0.881, 0.881, 0.881, 0.881, 0.8437, 0.8437, 0.8437, 0.8437, 0.8523, 0.8523, 0.8523, 0.8523, 0.798, 0.798, 0.798, 0.798, 0.9979, 0.9979, 0.9979, 0.9979, 0.9987, 0.9987, 0.9987, 0.9987, 0.939, 0.939, 0.939, 0.939, 0.9771, 0.9771, 0.9771, 0.9771, 1.0, 1.0, 1.0, 1.0, 1.0, 1.0, 1.0, 1.0, 1.0, 1.0, 1.0, 1.0, 1.0, 1.0, 1.0, 1.0, 1.0, 1.0, 1.0, 1.0, 1.0, 1.0, 1.0, 1.0, 1.0, 1.0, 1.0, 1.0, 1.0, 1.0, 0.01917, 0.01917, 0.01917, 0.01917, 0.01917, 0.1716, 0.1716, 0.1716, 0.1716, 0.1513, 0.1513, 0.1513, 0.1513, 0.8437, 0.8437, 0.8437, 0.8437, 0.8523, 0.8523, 0.8523, 0.8523, 0.9987, 0.9987, 0.9987, 0.9987, 0.939, 0.939, 0.939, 0.939, 1.0, 1.0, 1.0, 1.0, 1.0, 1.0, 1.0, 1.0, 1.0, 1.0, 1.0, 1.0, 1.0, 1.0]): _vg.add([_i], _w, 'REPLACE')
_vg = ob_mesh.vertex_groups.new(name='shoulder.R')
for _i, _w in zip([140, 141, 142, 143, 154, 155, 156, 157, 226, 227, 228, 229, 234, 235, 236, 237, 238, 239, 240, 241, 254, 255, 256, 257, 404, 405, 406, 407, 408, 409, 410, 411, 412, 413, 414, 415, 416, 417, 418, 419, 420, 421, 422, 423, 424, 425, 434, 435, 436, 437, 438, 439, 494, 495, 496, 497, 498, 499, 500, 501, 502, 503, 504, 505, 506, 507, 508, 509, 514, 515, 516, 517], [0.06683, 0.06683, 0.06683, 0.06683, 0.5, 0.5, 0.5, 0.5, 0.01784, 0.01784, 0.01784, 0.01784, 0.02275, 0.02275, 0.02275, 0.02275, 0.1937, 0.1937, 0.1937, 0.1937, 0.0523, 0.0523, 0.0523, 0.0523, 0.007871, 0.007871, 0.007871, 0.007871, 0.007871, 0.007871, 0.05897, 0.05897, 0.05897, 0.05897, 0.05897, 0.05897, 0.624, 0.624, 0.624, 0.624, 0.624, 1.0, 1.0, 1.0, 1.0, 1.0, 0.05848, 0.05848, 0.05848, 0.1455, 0.1455, 0.1455, 0.2632, 0.2632, 0.2632, 0.2632, 0.7061, 0.7061, 0.7061, 0.7061, 0.05612, 0.05612, 0.05612, 0.05612, 0.1081, 0.1081, 0.1081, 0.1081, 0.05161, 0.05161, 0.05161, 0.05161]): _vg.add([_i], _w, 'REPLACE')
_vg = ob_mesh.vertex_groups.new(name='upper_arm.R')
for _i, _w in zip([120, 121, 122, 123, 136, 137, 138, 139, 308, 309, 310, 311, 316, 317, 318, 319, 404, 405, 406, 407, 408, 409, 410, 411, 412, 413, 414, 415, 416, 417, 418, 419, 420, 426, 427, 428, 429, 430, 431, 432, 433, 434, 435, 436, 437, 438, 439, 440, 441, 442, 443, 444, 445, 446, 447, 448, 449, 450, 451, 452, 453, 454, 455, 456, 457, 458, 459, 460, 461, 462, 463, 464, 465, 494, 495, 496, 497], [0.06354, 0.06354, 0.06354, 0.06354, 0.09493, 0.09493, 0.09493, 0.09493, 0.05856, 0.05856, 0.05856, 0.05856, 0.02449, 0.02449, 0.02449, 0.02449, 0.9012, 0.9012, 0.9012, 0.9012, 0.9012, 0.9012, 0.8457, 0.8457, 0.8457, 0.8457, 0.8457, 0.8457, 0.1764, 0.1764, 0.1764, 0.1764, 0.1764, 1.0, 1.0, 1.0, 1.0, 1.0, 1.0, 1.0, 1.0, 0.9415, 0.9415, 0.9415, 0.8545, 0.8545, 0.8545, 0.9062, 0.9062, 0.9062, 0.9062, 0.8579, 0.8579, 0.8579, 0.8579, 0.8579, 0.8378, 0.8378, 0.8378, 0.8378, 0.1689, 0.1689, 0.1689, 0.1689, 0.1058, 0.1058, 0.1058, 0.1058, 0.1622, 0.1622, 0.1622, 0.1622, 0.1622, 0.04108, 0.04108, 0.04108, 0.04108]): _vg.add([_i], _w, 'REPLACE')
_vg = ob_mesh.vertex_groups.new(name='forearm.R')
for _i, _w in zip([440, 441, 442, 443, 444, 445, 446, 447, 448, 449, 450, 451, 452, 453, 454, 455, 456, 457, 458, 459, 460, 461, 462, 463, 464, 465, 466, 467, 468, 469, 474, 475, 476, 477, 478, 479, 480, 481, 488, 489, 490], [0.09384, 0.09384, 0.09384, 0.09384, 0.1421, 0.1421, 0.1421, 0.1421, 0.1421, 0.1622, 0.1622, 0.1622, 0.1622, 0.8238, 0.8238, 0.8238, 0.8238, 0.8942, 0.8942, 0.8942, 0.8942, 0.8378, 0.8378, 0.8378, 0.8378, 0.8378, 0.08523, 0.08523, 0.08523, 0.08523, 0.8192, 0.8192, 0.8192, 0.8192, 0.07023, 0.07023, 0.07023, 0.07023, 0.07753, 0.07753, 0.07753]): _vg.add([_i], _w, 'REPLACE')
_vg = ob_mesh.vertex_groups.new(name='hand.R')
for _i, _w in zip([453, 454, 455, 456, 466, 467, 468, 469, 470, 471, 472, 473, 474, 475, 476, 477, 478, 479, 480, 481, 482, 483, 484, 485, 486, 487, 488, 489, 490, 491, 492, 493], [0.007373, 0.007373, 0.007373, 0.007373, 0.9148, 0.9148, 0.9148, 0.9148, 1.0, 1.0, 1.0, 1.0, 0.1808, 0.1808, 0.1808, 0.1808, 0.9298, 0.9298, 0.9298, 0.9298, 1.0, 1.0, 1.0, 1.0, 1.0, 1.0, 0.9225, 0.9225, 0.9225, 1.0, 1.0, 1.0]): _vg.add([_i], _w, 'REPLACE')
_vg = ob_mesh.vertex_groups.new(name='pelvis.L')
for _i, _w in zip([0, 1, 2, 3, 8, 9, 10, 11, 12, 13, 14, 15, 16, 17, 18, 19, 20, 21, 26, 27, 28, 29, 30, 31], [0.1239, 0.1239, 0.1239, 0.1239, 0.7938, 0.7938, 0.7938, 0.7938, 0.03633, 0.03633, 0.03633, 0.03633, 0.3303, 0.3303, 0.3303, 0.3303, 0.3303, 0.3303, 0.06079, 0.06079, 0.06079, 0.06079, 0.06079, 0.06079]): _vg.add([_i], _w, 'REPLACE')
_vg = ob_mesh.vertex_groups.new(name='thigh.L')
for _i, _w in zip([0, 1, 2, 3, 4, 5, 6, 7, 8, 9, 10, 11, 36, 37, 38, 39, 40, 41, 42, 43, 44, 45, 46, 47, 48, 49, 50, 51, 52, 53, 54, 55, 56, 57, 58, 59, 60, 61, 62, 63, 64, 65, 66, 67, 68, 69], [0.7775, 0.7775, 0.7775, 0.7775, 0.07334, 0.07334, 0.07334, 0.07334, 0.09093, 0.09093, 0.09093, 0.09093, 0.0545, 0.0545, 0.0545, 0.0545, 0.8795, 0.8795, 0.8795, 0.8795, 0.04816, 0.04816, 0.04816, 0.04816, 0.9475, 0.9475, 0.9475, 0.9475, 0.1542, 0.1542, 0.1542, 0.1542, 0.9246, 0.9246, 0.9246, 0.9246, 0.9246, 0.923, 0.923, 0.923, 0.923, 0.923, 0.1124, 0.1124, 0.1124, 0.1124]): _vg.add([_i], _w, 'REPLACE')
_vg = ob_mesh.vertex_groups.new(name='shin.L')
for _i, _w in zip([36, 37, 38, 39, 40, 41, 42, 43, 44, 45, 46, 47, 48, 49, 50, 51, 52, 53, 54, 55, 56, 57, 58, 59, 60, 61, 62, 63, 64, 65, 66, 67, 68, 69, 70, 71, 72, 73, 74, 75, 76, 77, 78, 79, 80, 81, 82, 83, 84, 85, 86, 87, 88, 89, 90, 91, 92, 93, 94, 98, 99, 100], [0.9455, 0.9455, 0.9455, 0.9455, 0.07111, 0.07111, 0.07111, 0.07111, 0.9518, 0.9518, 0.9518, 0.9518, 0.0525, 0.0525, 0.0525, 0.0525, 0.8458, 0.8458, 0.8458, 0.8458, 0.07536, 0.07536, 0.07536, 0.07536, 0.07536, 0.07698, 0.07698, 0.07698, 0.07698, 0.07698, 0.8876, 0.8876, 0.8876, 0.8876, 0.08219, 0.08219, 0.08219, 0.08219, 0.9169, 0.9169, 0.9169, 0.9169, 0.07906, 0.07906, 0.07906, 0.07906, 0.07906, 0.9243, 0.9243, 0.9243, 0.9243, 1.0, 1.0, 1.0, 1.0, 1.0, 1.0, 1.0, 1.0, 0.1315, 0.1315, 0.1315]): _vg.add([_i], _w, 'REPLACE')
_vg = ob_mesh.vertex_groups.new(name='foot.L')
for _i, _w in zip([70, 71, 72, 73, 74, 75, 76, 77, 78, 79, 80, 81, 82, 83, 84, 85, 86, 95, 96, 97, 98, 99, 100, 101, 102, 103, 104, 108, 109, 110, 111, 112, 113, 114, 115, 116, 117, 118, 119], [0.9178, 0.9178, 0.9178, 0.9178, 0.0831, 0.0831, 0.0831, 0.0831, 0.9209, 0.9209, 0.9209, 0.9209, 0.9209, 0.07547, 0.07547, 0.07547, 0.07547, 0.9149, 0.9149, 0.9149, 0.6519, 0.6519, 0.6519, 0.8699, 0.8699, 0.8699, 0.8699, 0.07229, 0.07229, 0.07229, 0.05609, 0.05609, 0.05609, 0.04672, 0.04672, 0.04672, 0.04202, 0.04202, 0.04202]): _vg.add([_i], _w, 'REPLACE')
_vg = ob_mesh.vertex_groups.new(name='toe.L')
for _i, _w in zip([95, 96, 97, 101, 102, 103, 104, 108, 109, 110, 111, 112, 113, 114, 115, 116, 117, 118, 119], [0.06366, 0.06366, 0.06366, 0.06231, 0.06231, 0.06231, 0.06231, 0.9277, 0.9277, 0.9277, 0.9439, 0.9439, 0.9439, 0.9533, 0.9533, 0.9533, 0.958, 0.958, 0.958]): _vg.add([_i], _w, 'REPLACE')
_vg = ob_mesh.vertex_groups.new(name='heel.02.L')
for _i, _w in zip([83, 84, 85, 86, 95, 96, 97, 98, 99, 100, 101, 102, 103, 104, 105, 106, 107], [0.0001836, 0.0001836, 0.0001836, 0.0001836, 0.02139, 0.02139, 0.02139, 0.2165, 0.2165, 0.2165, 0.0678, 0.0678, 0.0678, 0.0678, 1.0, 1.0, 1.0]): _vg.add([_i], _w, 'REPLACE')
_vg = ob_mesh.vertex_groups.new(name='pelvis.R')
for _i, _w in zip([16, 17, 18, 19, 20, 21, 26, 27, 28, 29, 30, 31, 304, 305, 306, 307, 312, 313, 314, 315, 316, 317, 318, 319], [0.3303, 0.3303, 0.3303, 0.3303, 0.3303, 0.3303, 0.06079, 0.06079, 0.06079, 0.06079, 0.06079, 0.06079, 0.1239, 0.1239, 0.1239, 0.1239, 0.7938, 0.7938, 0.7938, 0.7938, 0.03633, 0.03633, 0.03633, 0.03633]): _vg.add([_i], _w, 'REPLACE')
_vg = ob_mesh.vertex_groups.new(name='thigh.R')
for _i, _w in zip([26, 27, 28, 29, 30, 31, 304, 305, 306, 307, 308, 309, 310, 311, 312, 313, 314, 315, 320, 321, 322, 323, 324, 325, 326, 327, 328, 329, 330, 331, 332, 333, 334, 335, 336, 337, 338, 339, 340, 341, 342, 343, 344, 345, 346, 347, 348, 349, 350, 351, 352, 353], [0.01177, 0.01177, 0.01177, 0.01177, 0.01177, 0.01177, 0.7775, 0.7775, 0.7775, 0.7775, 0.07334, 0.07334, 0.07334, 0.07334, 0.09093, 0.09093, 0.09093, 0.09093, 0.0545, 0.0545, 0.0545, 0.0545, 0.8795, 0.8795, 0.8795, 0.8795, 0.04816, 0.04816, 0.04816, 0.04816, 0.9475, 0.9475, 0.9475, 0.9475, 0.1542, 0.1542, 0.1542, 0.1542, 0.9246, 0.9246, 0.9246, 0.9246, 0.9246, 0.923, 0.923, 0.923, 0.923, 0.923, 0.1124, 0.1124, 0.1124, 0.1124]): _vg.add([_i], _w, 'REPLACE')
_vg = ob_mesh.vertex_groups.new(name='shin.R')
for _i, _w in zip([320, 321, 322, 323, 324, 325, 326, 327, 328, 329, 330, 331, 332, 333, 334, 335, 336, 337, 338, 339, 340, 341, 342, 343, 344, 345, 346, 347, 348, 349, 350, 351, 352, 353, 354, 355, 356, 357, 358, 359, 360, 361, 362, 363, 364, 365, 366, 367, 368, 369, 370, 371, 372, 373, 374, 375, 376, 377, 378, 382, 383, 384], [0.9455, 0.9455, 0.9455, 0.9455, 0.07111, 0.07111, 0.07111, 0.07111, 0.9518, 0.9518, 0.9518, 0.9518, 0.0525, 0.0525, 0.0525, 0.0525, 0.8458, 0.8458, 0.8458, 0.8458, 0.07536, 0.07536, 0.07536, 0.07536, 0.07536, 0.07698, 0.07698, 0.07698, 0.07698, 0.07698, 0.8876, 0.8876, 0.8876, 0.8876, 0.08219, 0.08219, 0.08219, 0.08219, 0.9169, 0.9169, 0.9169, 0.9169, 0.07906, 0.07906, 0.07906, 0.07906, 0.07906, 0.9243, 0.9243, 0.9243, 0.9243, 1.0, 1.0, 1.0, 1.0, 1.0, 1.0, 1.0, 1.0, 0.1315, 0.1315, 0.1315]): _vg.add([_i], _w, 'REPLACE')
_vg = ob_mesh.vertex_groups.new(name='foot.R')
for _i, _w in zip([354, 355, 356, 357, 358, 359, 360, 361, 362, 363, 364, 365, 366, 367, 368, 369, 370, 379, 380, 381, 382, 383, 384, 385, 386, 387, 388, 392, 393, 394, 395, 396, 397, 398, 399, 400, 401, 402, 403], [0.9178, 0.9178, 0.9178, 0.9178, 0.0831, 0.0831, 0.0831, 0.0831, 0.9209, 0.9209, 0.9209, 0.9209, 0.9209, 0.07547, 0.07547, 0.07547, 0.07547, 0.9149, 0.9149, 0.9149, 0.6519, 0.6519, 0.6519, 0.8699, 0.8699, 0.8699, 0.8699, 0.07229, 0.07229, 0.07229, 0.05609, 0.05609, 0.05609, 0.04673, 0.04673, 0.04673, 0.04202, 0.04202, 0.04202]): _vg.add([_i], _w, 'REPLACE')
_vg = ob_mesh.vertex_groups.new(name='toe.R')
for _i, _w in zip([379, 380, 381, 385, 386, 387, 388, 392, 393, 394, 395, 396, 397, 398, 399, 400, 401, 402, 403], [0.06366, 0.06366, 0.06366, 0.06231, 0.06231, 0.06231, 0.06231, 0.9277, 0.9277, 0.9277, 0.9439, 0.9439, 0.9439, 0.9533, 0.9533, 0.9533, 0.958, 0.958, 0.958]): _vg.add([_i], _w, 'REPLACE')
_vg = ob_mesh.vertex_groups.new(name='heel.02.R')
for _i, _w in zip([367, 368, 369, 370, 379, 380, 381, 382, 383, 384, 385, 386, 387, 388, 389, 390, 391], [0.0001836, 0.0001836, 0.0001836, 0.0001836, 0.02139, 0.02139, 0.02139, 0.2165, 0.2165, 0.2165, 0.0678, 0.0678, 0.0678, 0.0678, 1.0, 1.0, 1.0]): _vg.add([_i], _w, 'REPLACE')
_m = ob_mesh.modifiers.new('Armature', 'ARMATURE')
_m.object = ob_metarig

# ---- collection membership
scene.collection.objects.link(ob_metarig)
scene.collection.objects.link(ob_mesh)

# ---- scene / render settings (as saved in the file)
scene.frame_start = 1; scene.frame_end = 80; scene.frame_set(49)
scene.render.engine = 'BLENDER_EEVEE_NEXT'
scene.cycles.sampling_pattern = 'TABULATED_SOBOL'
scene.view_settings.view_transform = 'Filmic'
bpy.context.view_layer.update()

# ---- added for rendering (the .blend has no active camera and no usable light): camera, sun
cam_auto = bpy.data.cameras.new('AutoCamera')
cam_auto.lens = 50.0
cam_auto.sensor_width = 36.0
cam_auto.clip_end = 1000.0
ob_auto_camera = bpy.data.objects.new('AutoCamera', cam_auto)
scene.collection.objects.link(ob_auto_camera)
ob_auto_camera.location = (2.90324, -3.19152, 3.89725)
ob_auto_camera.rotation_euler = (1.09748, -7.21219e-08, 0.694738)
scene.camera = ob_auto_camera
light_auto_sun = bpy.data.lights.new('AutoSun', 'SUN')
light_auto_sun.energy = 3.0
light_auto_sun.angle = 0.0523599
ob_auto_sun = bpy.data.objects.new('AutoSun', light_auto_sun)
scene.collection.objects.link(ob_auto_sun)
ob_auto_sun.rotation_euler = (0.872665, 0.174533, 0.523599)
bpy.context.view_layer.update()
